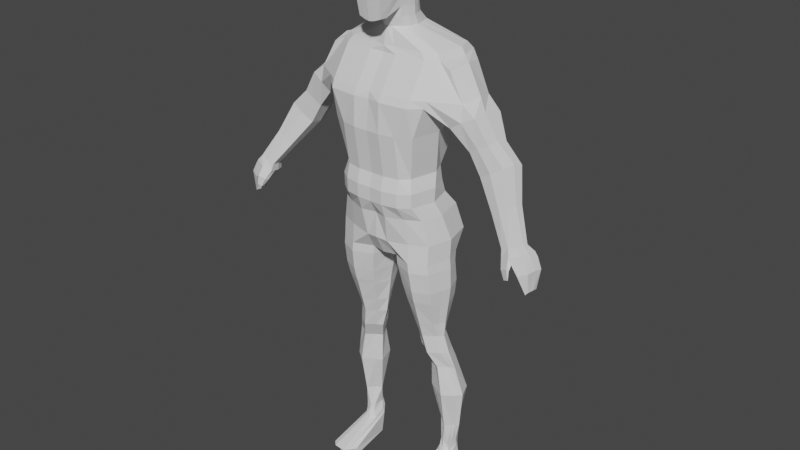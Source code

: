 # Source: Corpo.blend  (saved by Blender 2.80.75; exported with 4.5.12 LTS)
import bpy
from mathutils import Matrix  # noqa: F401  (used for matrix-valued properties, if any)

bpy.ops.wm.read_factory_settings(use_empty=True)
scene = bpy.context.scene
scene.name = 'Scene'

# ---- collections
col_collection = bpy.data.collections.new('Collection'); scene.collection.children.link(col_collection)

# ---- world
world_world = bpy.data.worlds.new('World'); scene.world = world_world
world_world.use_nodes = True; world_world.node_tree.nodes.clear()
_N = world_world.node_tree.nodes; _L = world_world.node_tree.links
n0 = _N.new('ShaderNodeOutputWorld'); n0.name = 'World Output'; n0.location = (300, 300)
n1 = _N.new('ShaderNodeBackground'); n1.name = 'Background'; n1.location = (10, 300)
n1.inputs[0].default_value = (0.05088, 0.05088, 0.05088, 1.0)
_L.new(n1.outputs[0], n0.inputs[0])
n0.is_active_output = True
world_world.color = (0.05088, 0.05088, 0.05088)
world_world.use_sun_shadow = False
world_world.sun_shadow_jitter_overblur = 0.0

# ---- meshes
me_cube_001 = bpy.data.meshes.new('Cube.001')
me_cube_001.from_pydata([(0.4735, -0.5074, -0.4791), (0.5195, -0.6795, 0.5337), (0.4692, 0.4955, -0.4756), (0.5332, 0.536, 0.4907), (0.5447, 0.6082, -0.001982), (0.5992, 0.0529, -0.613), (0.625, -0.00595, 0.6121), (0.542, -0.6201, -0.001982), (0.7275, -0.00595, -0.001982), (0.3936, 0.6136, 0.564), (0.5313, 0.5731, -0.2754), (0.5481, 0.2836, -0.5488), (0.5855, -0.2955, 0.6165), (0.5282, -0.6459, -0.3094), (0.4422, -0.6222, -0.6534), (0.3313, 0.5731, -0.5488), (0.5714, 0.5731, 0.2714), (0.5484, -0.2955, -0.5498), (0.6005, 0.2836, 0.5879), (0.5649, -0.585, 0.2714), (0.4037, -0.7571, 0.607), (0.4863, -0.00595, 0.7317), (0.5944, 0.1036, -0.7597), (0.4115, -0.9954, -0.001982), (0.6407, -0.3944, -0.001982), (0.6432, 0.3825, -0.001982), (0.6889, -0.00595, -0.3688), (0.7085, -0.00595, 0.3648), (0.4032, 0.7709, -0.001982), (0.3871, 0.7033, -0.3368), (0.6402, 0.3487, 0.3329), (0.613, 0.3487, -0.3368), (0.613, -0.3606, -0.3368), (0.3947, -0.9631, 0.3329), (0.4017, -1.104, -0.6025), (0.407, 0.4561, -0.7037), (0.4515, 0.3487, 0.7108), (0.4558, -0.3606, 0.7394), (0.4119, -0.3889, -0.7405), (0.6368, -0.3606, 0.3329), (0.4257, 0.7033, 0.3329), (0.3467, -0.7839, -1.147), (0.3426, -1.035, -1.138), (0.4072, -0.26, -0.9367), (0.5603, 0.1313, -0.9365), (0.4034, 0.5082, -0.9364), (0.1458, 0.5958, -0.5703), (0.1714, -0.7798, 0.6284), (0.1742, -1.067, -0.01948), (0.1678, 0.6363, 0.5854), (0.2006, -0.00595, 0.7877), (0.1489, 0.6908, -0.9363), (0.1712, 0.8303, -0.001982), (0.1655, 0.747, -0.3575), (0.1683, -1.007, 0.3536), (0.1707, -1.132, -0.6062), (0.1726, 0.5799, -0.7037), (0.1883, 0.3705, 0.7521), (0.1898, -0.3824, 0.7808), (0.1792, 0.747, 0.3536), (0.1513, -0.7839, -1.178), (0.1498, -1.05, -1.205), (0.1539, -0.4306, -0.9368), (1.108, 1.05, -9.725), (0.6446, 0.8294, -9.725), (0.4525, 0.2971, -9.725), (0.6446, -0.2352, -9.725), (1.108, -0.4557, -9.725), (1.572, -0.2352, -9.725), (1.764, 0.2971, -9.725), (1.572, 0.8294, -9.725), (1.108, 1.078, -9.566), (0.6313, 0.8492, -9.566), (0.4337, 0.2971, -9.566), (0.6313, -0.2848, -9.566), (1.108, -0.5135, -9.566), (1.585, -0.2848, -9.566), (1.783, 0.2971, -9.566), (1.585, 0.8492, -9.566), (1.108, 1.102, -9.17), (0.5688, 0.8575, -9.17), (0.3576, 0.2971, -9.17), (0.5688, -0.3723, -9.17), (1.108, -0.6168, -9.17), (1.618, -0.3723, -9.17), (1.83, 0.2971, -9.17), (1.618, 0.8575, -9.17), (1.069, 1.042, -8.506), (0.4598, 0.798, -8.506), (0.2486, 0.2971, -8.506), (0.4598, -0.4813, -8.506), (1.069, -0.7258, -8.506), (1.598, -0.4813, -8.506), (1.81, 0.2971, -8.506), (1.598, 0.798, -8.506), (0.9777, 1.294, -7.873), (0.4775, 1.122, -7.879), (0.2188, 0.2971, -8.218), (0.43, -0.4813, -8.218), (1.039, -0.7258, -8.218), (1.569, -0.4813, -8.218), (1.78, 0.2971, -8.218), (1.237, 1.25, -7.889), (1.118, 0.921, -10.4), (0.7338, 0.7005, -10.4), (0.5417, 0.2971, -10.4), (0.7338, -0.03704, -10.4), (1.118, -0.2575, -10.4), (1.483, -0.03704, -10.4), (1.675, 0.2971, -10.4), (1.483, 0.7005, -10.4), (1.128, 0.8318, -10.88), (0.8032, 0.6114, -10.88), (0.611, 0.2971, -10.88), (0.8032, 0.1017, -10.88), (1.128, -0.1188, -10.88), (1.443, 0.1017, -10.89), (1.635, 0.2971, -10.89), (1.443, 0.6114, -10.89), (1.247, 0.9904, -11.48), (0.9697, 0.7699, -11.48), (0.7775, 0.2971, -11.48), (0.9697, 0.1909, -11.48), (1.247, -0.02959, -11.48), (1.562, 0.1909, -11.49), (1.754, 0.3965, -11.49), (1.562, 0.7699, -11.49), (1.461, 1.139, -12.05), (1.184, 0.9186, -12.05), (0.9916, 0.5349, -12.05), (1.184, 0.4287, -12.05), (1.461, 0.2082, -12.05), (1.693, 0.4287, -12.06), (1.885, 0.5349, -12.06), (1.693, 0.9186, -12.06), (1.616, 1.357, -13.02), (1.207, 1.137, -13.02), (1.015, 0.5349, -13.02), (1.207, 0.4287, -13.02), (1.616, 0.2082, -13.02), (1.919, 0.4287, -13.03), (2.111, 0.6648, -13.03), (1.919, 1.137, -13.03), (1.606, 1.179, -14.31), (1.426, 0.9582, -14.31), (1.233, 0.7529, -14.31), (1.426, 0.6468, -14.31), (1.606, 0.4263, -14.31), (1.751, 0.6468, -14.32), (1.943, 0.7529, -14.32), (1.751, 0.9582, -14.32), (1.598, 1.081, -14.97), (1.445, 1.049, -14.96), (1.358, 0.9188, -14.95), (1.39, 0.5795, -14.96), (1.52, 0.493, -14.96), (1.673, 0.5242, -14.97), (1.76, 0.8406, -14.97), (1.729, 0.9941, -14.97), (1.504, 1.107, -15.2), (1.35, 1.023, -15.19), (1.301, 0.8556, -15.19), (1.385, 0.5161, -15.19), (1.552, 0.4666, -15.2), (1.706, 0.5502, -15.21), (1.755, 0.9038, -15.21), (1.672, 1.057, -15.2), (1.589, 1.092, -15.44), (1.382, 1.057, -15.42), (1.261, 0.8854, -15.41), (1.296, 0.4918, -15.41), (1.467, 0.3697, -15.43), (1.674, 0.4049, -15.44), (1.796, 0.5767, -15.45), (1.761, 0.9703, -15.45), (0.9773, 1.428, -7.594), (0.4974, 1.255, -7.592), (0.3616, -0.823, -7.664), (1.039, -0.6845, -7.607), (1.569, -0.4401, -7.607), (1.78, 0.3384, -7.607), (1.22, 1.382, -7.616), (0.9331, 1.374, -7.199), (0.4924, 1.199, -7.199), (0.43, -0.9947, -6.806), (0.9697, -0.7843, -6.806), (1.39, -0.5398, -6.806), (1.602, 0.1236, -6.806), (1.155, 1.326, -7.208), (0.9003, 0.9698, -6.377), (0.43, 0.7253, -6.377), (0.43, -1.138, -6.377), (0.9003, -1.044, -6.377), (1.232, -0.7991, -6.377), (1.443, -0.03327, -6.377), (1.232, 0.7253, -6.377), (0.9003, 0.8211, -5.947), (0.43, 0.5767, -5.947), (0.43, -1.159, -5.947), (0.9003, -1.064, -5.947), (1.232, -0.8199, -5.947), (1.443, -0.0002331, -5.947), (1.232, 0.5767, -5.947), (0.9003, 0.8459, -5.534), (0.43, 0.6015, -5.534), (0.43, -1.051, -5.534), (0.9003, -0.957, -5.534), (1.143, -0.7126, -5.534), (1.354, 0.1484, -5.534), (1.143, 0.6015, -5.534), (0.9003, 1.358, -4.221), (0.43, 1.113, -4.221), (0.43, -1.249, -4.221), (0.9003, -1.155, -4.221), (1.361, -0.9108, -4.221), (1.572, -0.04978, -4.221), (1.361, 1.113, -4.221), (1.307, 1.589, -3.329), (0.43, 1.345, -3.329), (0.43, -1.227, -3.329), (1.307, -1.133, -3.329), (1.638, -0.8336, -3.329), (1.849, 0.09887, -3.603), (1.638, 1.345, -3.329), (1.346, 1.632, -3.124), (0.43, 1.447, -3.124), (0.43, -1.124, -3.124), (1.346, -1.03, -3.124), (1.678, -0.7855, -3.124), (1.678, 1.493, -3.124), (1.326, 1.44, -2.181), (0.3968, 1.287, -2.192), (0.43, -0.5145, -2.181), (1.326, -0.4202, -2.181), (1.658, -0.1758, -2.181), (1.869, 0.6488, -2.181), (1.658, 1.302, -2.181), (1.194, 1.349, -2.0), (0.3312, 1.165, -1.99), (0.2979, -0.4242, -2.0), (1.194, -0.3556, -2.0), (1.526, -0.1112, -2.0), (1.737, 0.6852, -2.0), (1.526, 1.196, -2.0), (0.3952, 0.847, -1.506), (0.1406, 0.8916, -1.506), (0.1456, -0.3159, -1.507), (0.399, -0.1453, -1.507), (0.4935, -0.005469, -1.506), (0.552, 0.2943, -1.506), (0.4914, 0.5936, -1.506), (0.3787, 0.5842, -1.225), (0.1241, 0.753, -1.225), (0.1291, -0.3971, -1.226), (0.3825, -0.2266, -1.226), (0.477, -0.005469, -1.226), (0.5355, 0.1796, -1.226), (0.4749, 0.3806, -1.225), (0.6128, 0.1388, 0.6), (0.5017, -0.03884, -0.9366), (0.5807, -0.1152, -0.5899), (0.4997, 0.3308, -0.9364), (0.6854, 0.1883, -0.001982), (1.686, 1.16, -16.14), (1.496, 0.9731, -16.14), (1.304, 0.8273, -16.14), (1.496, 0.6319, -16.14), (1.686, 0.4114, -16.14), (2.003, 0.6319, -16.13), (2.018, 0.8273, -16.13), (1.872, 0.9731, -16.13), (1.277, -0.8639, -15.93), (1.134, -0.6561, -15.93), (1.448, -0.9859, -15.95), (1.814, -0.9507, -15.96), (1.977, -0.7789, -15.97), (1.306, -0.7569, -16.14), (1.113, -0.5616, -16.14), (1.496, -0.9774, -16.14), (1.812, -0.7569, -16.14), (2.004, -0.5616, -16.14), (0.43, 0.8575, -8.218), (1.039, 1.102, -8.218), (1.569, 0.8575, -8.218), (1.569, 1.204, -7.607), (0.3556, 1.084, -7.892), (0.3814, 1.214, -7.602), (0.43, 1.039, -6.806), (0.9697, 1.284, -6.806), (1.39, 1.039, -6.806), (0.3619, 1.159, -7.205), (2.661, 0.3192, -3.09), (2.474, -0.2322, -3.188), (2.474, 0.9209, -3.188), (2.158, 0.4182, -2.264), (2.018, -0.2006, -2.362), (2.018, 1.022, -2.362), (2.153, 0.2684, -3.958), (2.152, -0.3347, -3.891), (2.23, 0.6701, -3.97), (2.705, 0.2522, -4.538), (2.492, -0.3273, -3.669), (2.601, 0.8484, -3.78), (2.879, 0.2294, -3.432), (2.863, -0.2366, -3.478), (2.94, 0.8272, -3.557), (2.704, -0.1747, -4.484), (2.767, 0.4628, -4.548), (2.979, -0.2153, -4.303), (3.068, 0.6101, -4.394), (3.294, 0.2292, -4.112), (3.281, -0.1618, -4.149), (3.343, 0.5791, -4.213), (3.074, 0.1809, -5.155), (3.073, -0.1793, -5.087), (3.152, 0.4008, -5.168), (3.419, -0.2432, -4.859), (3.531, 0.6287, -4.974), (3.85, 0.237, -4.65), (3.801, -0.1851, -4.66), (3.882, 0.564, -4.751), (3.684, -0.1898, -5.918), (3.683, -0.4575, -5.87), (3.74, -0.003165, -5.927), (3.933, -0.498, -5.705), (4.013, 0.1164, -5.788), (4.243, -0.1634, -5.554), (4.208, -0.4514, -5.562), (4.266, 0.07761, -5.627), (4.24, -0.5232, -6.627), (4.239, -0.7594, -6.599), (4.29, -0.3586, -6.632), (4.464, -0.7844, -6.504), (4.537, -0.2668, -6.551), (4.745, -0.5012, -6.417), (4.713, -0.737, -6.421), (4.766, -0.3375, -6.459), (0.5737, 0.1682, -0.5809), (0.6106, -0.1116, 0.6137), (0.6744, 0.1714, 0.3489), (0.651, 0.1714, -0.3528), (0.5007, 0.2798, -0.7317), (0.4689, 0.1714, 0.7212), (0.1944, 0.1823, 0.7699), (0.6958, -0.1476, -0.001982), (0.6612, -0.1353, -0.3572), (0.4751, -0.1353, 0.7345), (0.5278, -0.07606, -0.7527), (0.6823, -0.1353, 0.3532), (0.1966, -0.1433, 0.7852), (4.283, -0.5218, -6.862), (4.282, -0.8152, -6.827), (4.345, -0.3173, -6.869), (4.561, -0.9046, -6.709), (4.652, -0.1473, -6.769), (4.91, -0.4944, -6.602), (4.87, -0.7873, -6.607), (4.936, -0.2119, -6.654), (4.531, -1.013, -7.33), (4.658, -1.054, -7.277), (4.865, -0.9046, -7.149), (5.023, -0.2077, -7.158), (5.158, -0.4944, -7.042), (5.124, -0.7873, -7.047), (5.18, -0.2476, -7.094), (5.057, -0.7637, -7.696), (5.041, -0.3244, -7.733), (5.146, -0.5067, -7.629), (5.112, -0.6902, -7.632), (5.133, -0.3521, -7.661), (4.943, -0.3349, -7.218), (4.888, -0.5224, -7.26), (4.617, -1.047, -6.979), (4.4, -0.9775, -7.07), (5.017, -0.4314, -7.721), (4.995, -0.5416, -7.701), (4.666, -0.9046, -6.872), (4.653, -0.9814, -7.043), (5.022, -0.1975, -6.791), (4.996, -0.4944, -6.739), (4.956, -0.7873, -6.744), (1.668, 0.03092, -9.725), (4.738, -0.1054, -6.906), (4.597, -0.3131, -7.018), (4.518, -0.5101, -7.019), (1.684, 0.006145, -9.566), (1.724, -0.03763, -9.17), (1.704, -0.09214, -8.506), (1.674, -0.09214, -8.218), (1.579, 0.13, -10.4), (1.539, 0.1994, -10.89), (1.658, 0.2937, -11.49), (1.789, 0.4818, -12.06), (2.015, 0.5468, -13.03), (1.847, 0.6998, -14.32), (1.716, 0.6824, -14.97), (1.73, 0.727, -15.21), (1.735, 0.4908, -15.45), (1.674, -0.05085, -7.607), (1.496, -0.2081, -6.806), (1.337, -0.4162, -6.377), (1.337, -0.4101, -5.947), (1.248, -0.2821, -5.534), (1.466, -0.4803, -4.221), (1.744, -0.29, -3.466), (2.01, 0.7296, -16.13), (1.895, -0.8648, -15.97), (1.908, -0.6592, -16.14), (2.153, -0.03315, -3.924), (2.705, 0.03874, -4.511), (3.074, 0.0008282, -5.121), (3.684, -0.3236, -5.894), (4.239, -0.6413, -6.613), (4.282, -0.6685, -6.845), (4.667, -1.021, -7.289), (4.382, -0.8699, -7.119), (4.528, -0.9533, -7.336), (4.549, -0.661, -7.011), (4.872, -0.6421, -7.222), (5.014, -0.6324, -7.694), (-0.4735, -0.5074, -0.4791), (-0.5195, -0.6795, 0.5337), (-0.4692, 0.4955, -0.4756), (-0.5332, 0.536, 0.4907), (0.0, 0.6082, -0.582), (0.0, 0.6487, 0.5971), (-0.5447, 0.6082, -0.001982), (-0.5992, 0.0529, -0.613), (-0.625, -0.00595, 0.6121), (-0.542, -0.6201, -0.001982), (0.0, 0.7494, -0.9364), (0.0, -0.7922, 0.6402), (0.0, -0.00595, 0.8183), (0.0, -1.107, -0.02903), (-0.7275, -0.00595, -0.001982), (0.0, 0.8626, -0.001982), (-0.3936, 0.6136, 0.564), (-0.5313, 0.5731, -0.2754), (-0.5481, 0.2836, -0.5488), (-0.5855, -0.2955, 0.6165), (-0.5282, -0.6459, -0.3094), (-0.4422, -0.6222, -0.6534), (-0.3313, 0.5731, -0.5488), (-0.5714, 0.5731, 0.2714), (-0.5484, -0.2955, -0.5498), (-0.6005, 0.2836, 0.5879), (-0.5649, -0.585, 0.2714), (-0.4037, -0.7571, 0.607), (0.0, -0.3944, 0.8034), (0.0, 0.3825, 0.7747), (-0.4863, -0.00595, 0.7317), (0.0, 0.6475, -0.7037), (-0.5944, 0.1036, -0.7597), (-0.4115, -0.9954, -0.001982), (0.0, -1.147, -0.6082), (0.0, -1.031, 0.3648), (-0.6407, -0.3944, -0.001982), (-0.6432, 0.3825, -0.001982), (-0.6889, -0.00595, -0.3688), (-0.7085, -0.00595, 0.3648), (-0.4032, 0.7709, -0.001982), (0.0, 0.7709, -0.3688), (0.0, 0.7709, 0.3648), (-0.3871, 0.7033, -0.3368), (-0.6402, 0.3487, 0.3329), (-0.613, 0.3487, -0.3368), (-0.613, -0.3606, -0.3368), (-0.3947, -0.9631, 0.3329), (-0.4017, -1.104, -0.6025), (-0.407, 0.4561, -0.7037), (-0.4515, 0.3487, 0.7108), (-0.4558, -0.3606, 0.7394), (-0.4119, -0.3889, -0.7405), (-0.6368, -0.3606, 0.3329), (-0.4257, 0.7033, 0.3329), (0.0, -0.784, -1.194), (0.0, -0.5027, -1.009), (0.0, -1.059, -1.229), (-0.3467, -0.7839, -1.147), (-0.3426, -1.035, -1.138), (-0.4072, -0.26, -0.9367), (-0.5603, 0.1313, -0.9365), (-0.4034, 0.5082, -0.9364), (-0.1458, 0.5958, -0.5703), (-0.1714, -0.7798, 0.6284), (-0.1742, -1.067, -0.01948), (-0.1678, 0.6363, 0.5854), (-0.2006, -0.00595, 0.7877), (-0.1489, 0.6908, -0.9363), (-0.1712, 0.8303, -0.001982), (-0.1655, 0.747, -0.3575), (-0.1683, -1.007, 0.3536), (-0.1707, -1.132, -0.6062), (-0.1726, 0.5799, -0.7037), (-0.1883, 0.3705, 0.7521), (-0.1898, -0.3824, 0.7808), (-0.1792, 0.747, 0.3536), (-0.1513, -0.7839, -1.178), (-0.1498, -1.05, -1.205), (-0.1539, -0.4306, -0.9368), (-1.108, 1.05, -9.725), (-0.6446, 0.8294, -9.725), (-0.4525, 0.2971, -9.725), (-0.6446, -0.2352, -9.725), (-1.108, -0.4557, -9.725), (-1.572, -0.2352, -9.725), (-1.764, 0.2971, -9.725), (-1.572, 0.8294, -9.725), (-1.108, 1.078, -9.566), (-0.6313, 0.8492, -9.566), (-0.4337, 0.2971, -9.566), (-0.6313, -0.2848, -9.566), (-1.108, -0.5135, -9.566), (-1.585, -0.2848, -9.566), (-1.783, 0.2971, -9.566), (-1.585, 0.8492, -9.566), (-1.108, 1.102, -9.17), (-0.5688, 0.8575, -9.17), (-0.3576, 0.2971, -9.17), (-0.5688, -0.3723, -9.17), (-1.108, -0.6168, -9.17), (-1.618, -0.3723, -9.17), (-1.83, 0.2971, -9.17), (-1.618, 0.8575, -9.17), (-1.069, 1.042, -8.506), (-0.4598, 0.798, -8.506), (-0.2486, 0.2971, -8.506), (-0.4598, -0.4813, -8.506), (-1.069, -0.7258, -8.506), (-1.598, -0.4813, -8.506), (-1.81, 0.2971, -8.506), (-1.598, 0.798, -8.506), (-0.9777, 1.294, -7.873), (-0.4775, 1.122, -7.879), (-0.2188, 0.2971, -8.218), (-0.43, -0.4813, -8.218), (-1.039, -0.7258, -8.218), (-1.569, -0.4813, -8.218), (-1.78, 0.2971, -8.218), (-1.237, 1.25, -7.889), (-1.118, 0.921, -10.4), (-0.7338, 0.7005, -10.4), (-0.5417, 0.2971, -10.4), (-0.7338, -0.03704, -10.4), (-1.118, -0.2575, -10.4), (-1.483, -0.03704, -10.4), (-1.675, 0.2971, -10.4), (-1.483, 0.7005, -10.4), (-1.128, 0.8318, -10.88), (-0.8032, 0.6114, -10.88), (-0.611, 0.2971, -10.88), (-0.8032, 0.1017, -10.88), (-1.128, -0.1188, -10.88), (-1.443, 0.1017, -10.89), (-1.635, 0.2971, -10.89), (-1.443, 0.6114, -10.89), (-1.247, 0.9904, -11.48), (-0.9697, 0.7699, -11.48), (-0.7775, 0.2971, -11.48), (-0.9697, 0.1909, -11.48), (-1.247, -0.02959, -11.48), (-1.562, 0.1909, -11.49), (-1.754, 0.3965, -11.49), (-1.562, 0.7699, -11.49), (-1.461, 1.139, -12.05), (-1.184, 0.9186, -12.05), (-0.9916, 0.5349, -12.05), (-1.184, 0.4287, -12.05), (-1.461, 0.2082, -12.05), (-1.693, 0.4287, -12.06), (-1.885, 0.5349, -12.06), (-1.693, 0.9186, -12.06), (-1.616, 1.357, -13.02), (-1.207, 1.137, -13.02), (-1.015, 0.5349, -13.02), (-1.207, 0.4287, -13.02), (-1.616, 0.2082, -13.02), (-1.919, 0.4287, -13.03), (-2.111, 0.6648, -13.03), (-1.919, 1.137, -13.03), (-1.606, 1.179, -14.31), (-1.426, 0.9582, -14.31), (-1.233, 0.7529, -14.31), (-1.426, 0.6468, -14.31), (-1.606, 0.4263, -14.31), (-1.751, 0.6468, -14.32), (-1.943, 0.7529, -14.32), (-1.751, 0.9582, -14.32), (-1.598, 1.081, -14.97), (-1.445, 1.049, -14.96), (-1.358, 0.9188, -14.95), (-1.39, 0.5795, -14.96), (-1.52, 0.493, -14.96), (-1.673, 0.5242, -14.97), (-1.76, 0.8406, -14.97), (-1.729, 0.9941, -14.97), (-1.504, 1.107, -15.2), (-1.35, 1.023, -15.19), (-1.301, 0.8556, -15.19), (-1.385, 0.5161, -15.19), (-1.552, 0.4666, -15.2), (-1.706, 0.5502, -15.21), (-1.755, 0.9038, -15.21), (-1.672, 1.057, -15.2), (-1.589, 1.092, -15.44), (-1.382, 1.057, -15.42), (-1.261, 0.8854, -15.41), (-1.296, 0.4918, -15.41), (-1.467, 0.3697, -15.43), (-1.674, 0.4049, -15.44), (-1.796, 0.5767, -15.45), (-1.761, 0.9703, -15.45), (0.0, 0.7893, -8.236), (0.0, 0.2289, -8.333), (0.0, -0.5495, -8.236), (-0.9773, 1.428, -7.594), (-0.4974, 1.255, -7.592), (-0.3616, -0.823, -7.664), (-1.039, -0.6845, -7.607), (-1.569, -0.4401, -7.607), (-1.78, 0.3384, -7.607), (-1.22, 1.382, -7.616), (0.0, 1.136, -7.625), (0.0, -0.8723, -7.625), (-0.9331, 1.374, -7.199), (-0.4924, 1.199, -7.199), (-0.43, -0.9947, -6.806), (-0.9697, -0.7843, -6.806), (-1.39, -0.5398, -6.806), (-1.602, 0.1236, -6.806), (-1.155, 1.326, -7.208), (0.0, 0.971, -6.824), (0.0, -0.8655, -6.824), (-0.9003, 0.9698, -6.377), (-0.43, 0.7253, -6.377), (-0.43, -1.138, -6.377), (-0.9003, -1.044, -6.377), (-1.232, -0.7991, -6.377), (-1.443, -0.03327, -6.377), (-1.232, 0.7253, -6.377), (0.0, 0.6571, -6.394), (0.0, -1.105, -6.394), (-0.9003, 0.8211, -5.947), (-0.43, 0.5767, -5.947), (-0.43, -1.159, -5.947), (-0.9003, -1.064, -5.947), (-1.232, -0.8199, -5.947), (-1.443, -0.0002331, -5.947), (-1.232, 0.5767, -5.947), (0.0, 0.5085, -5.965), (0.0, -1.126, -5.965), (-0.9003, 0.8459, -5.534), (-0.43, 0.6015, -5.534), (-0.43, -1.051, -5.534), (-0.9003, -0.957, -5.534), (-1.143, -0.7126, -5.534), (-1.354, 0.1484, -5.534), (-1.143, 0.6015, -5.534), (0.0, 0.5333, -5.552), (0.0, -1.019, -5.552), (-0.9003, 1.358, -4.221), (-0.43, 1.113, -4.221), (-0.43, -1.249, -4.221), (-0.9003, -1.155, -4.221), (-1.361, -0.9108, -4.221), (-1.572, -0.04978, -4.221), (-1.361, 1.113, -4.221), (0.0, 1.045, -4.239), (0.0, -1.217, -4.239), (-1.307, 1.589, -3.329), (-0.43, 1.345, -3.329), (-0.43, -1.227, -3.329), (-1.307, -1.133, -3.329), (-1.638, -0.8336, -3.329), (-1.849, 0.09887, -3.603), (-1.638, 1.345, -3.329), (0.0, 1.277, -3.347), (0.0, -1.14, -3.347), (-1.346, 1.632, -3.124), (-0.43, 1.447, -3.124), (-0.43, -1.124, -3.124), (-1.346, -1.03, -3.124), (-1.678, -0.7855, -3.124), (-1.678, 1.493, -3.124), (0.0, 1.352, -3.145), (0.0, -1.092, -3.142), (-1.326, 1.44, -2.181), (-0.3968, 1.287, -2.192), (-0.43, -0.5145, -2.181), (-1.326, -0.4202, -2.181), (-1.658, -0.1758, -2.181), (-1.869, 0.6488, -2.181), (-1.658, 1.302, -2.181), (0.0, 1.199, -2.196), (0.0, -0.4818, -2.199), (-1.194, 1.349, -2.0), (-0.3312, 1.165, -1.99), (-0.2979, -0.4242, -2.0), (-1.194, -0.3556, -2.0), (-1.526, -0.1112, -2.0), (-1.737, 0.6852, -2.0), (-1.526, 1.196, -2.0), (0.0, 1.128, -2.017), (0.0, -0.4818, -2.017), (-0.3952, 0.847, -1.506), (-0.1406, 0.8916, -1.506), (-0.1456, -0.3159, -1.507), (-0.399, -0.1453, -1.507), (-0.4935, -0.005469, -1.506), (-0.552, 0.2943, -1.506), (-0.4914, 0.5936, -1.506), (0.0, 0.9501, -1.506), (0.0, -0.3765, -1.507), (-0.3787, 0.5842, -1.225), (-0.1241, 0.753, -1.225), (-0.1291, -0.3971, -1.226), (-0.3825, -0.2266, -1.226), (-0.477, -0.005469, -1.226), (-0.5355, 0.1796, -1.226), (-0.4749, 0.3806, -1.225), (0.0, 0.8115, -1.225), (0.0, -0.4831, -1.226), (-0.6128, 0.1388, 0.6), (0.0, 0.1883, 0.7965), (-0.5017, -0.03884, -0.9366), (-0.5807, -0.1152, -0.5899), (-0.4997, 0.3308, -0.9364), (-0.6854, 0.1883, -0.001982), (-1.686, 1.16, -16.14), (-1.496, 0.9731, -16.14), (-1.304, 0.8273, -16.14), (-1.496, 0.6319, -16.14), (-1.686, 0.4114, -16.14), (-2.003, 0.6319, -16.13), (-2.018, 0.8273, -16.13), (-1.872, 0.9731, -16.13), (-1.277, -0.8639, -15.93), (-1.134, -0.6561, -15.93), (-1.448, -0.9859, -15.95), (-1.814, -0.9507, -15.96), (-1.977, -0.7789, -15.97), (-1.306, -0.7569, -16.14), (-1.113, -0.5616, -16.14), (-1.496, -0.9774, -16.14), (-1.812, -0.7569, -16.14), (-2.004, -0.5616, -16.14), (-0.43, 0.8575, -8.218), (-1.039, 1.102, -8.218), (-1.569, 0.8575, -8.218), (-1.569, 1.204, -7.607), (-0.3556, 1.084, -7.892), (-0.3814, 1.214, -7.602), (-0.43, 1.039, -6.806), (-0.9697, 1.284, -6.806), (-1.39, 1.039, -6.806), (-0.3619, 1.159, -7.205), (-2.661, 0.3192, -3.09), (-2.474, -0.2322, -3.188), (-2.474, 0.9209, -3.188), (-2.158, 0.4182, -2.264), (-2.018, -0.2006, -2.362), (-2.018, 1.022, -2.362), (-2.153, 0.2684, -3.958), (-2.152, -0.3347, -3.891), (-2.23, 0.6701, -3.97), (-2.705, 0.2522, -4.538), (-2.492, -0.3273, -3.669), (-2.601, 0.8484, -3.78), (-2.879, 0.2294, -3.432), (-2.863, -0.2366, -3.478), (-2.94, 0.8272, -3.557), (-2.704, -0.1747, -4.484), (-2.767, 0.4628, -4.548), (-2.979, -0.2153, -4.303), (-3.068, 0.6101, -4.394), (-3.294, 0.2292, -4.112), (-3.281, -0.1618, -4.149), (-3.343, 0.5791, -4.213), (-3.074, 0.1809, -5.155), (-3.073, -0.1793, -5.087), (-3.152, 0.4008, -5.168), (-3.419, -0.2432, -4.859), (-3.531, 0.6287, -4.974), (-3.85, 0.237, -4.65), (-3.801, -0.1851, -4.66), (-3.882, 0.564, -4.751), (-3.684, -0.1898, -5.918), (-3.683, -0.4575, -5.87), (-3.74, -0.003165, -5.927), (-3.933, -0.498, -5.705), (-4.013, 0.1164, -5.788), (-4.243, -0.1634, -5.554), (-4.208, -0.4514, -5.562), (-4.266, 0.07761, -5.627), (-4.24, -0.5232, -6.627), (-4.239, -0.7594, -6.599), (-4.29, -0.3586, -6.632), (-4.464, -0.7844, -6.504), (-4.537, -0.2668, -6.551), (-4.745, -0.5012, -6.417), (-4.713, -0.737, -6.421), (-4.766, -0.3375, -6.459), (-0.5737, 0.1682, -0.5809), (-0.6106, -0.1116, 0.6137), (-0.6744, 0.1714, 0.3489), (-0.651, 0.1714, -0.3528), (-0.5007, 0.2798, -0.7317), (-0.4689, 0.1714, 0.7212), (-0.1944, 0.1823, 0.7699), (0.0, -0.1476, 0.8128), (-0.6958, -0.1476, -0.001982), (-0.6612, -0.1353, -0.3572), (-0.4751, -0.1353, 0.7345), (-0.5278, -0.07606, -0.7527), (-0.6823, -0.1353, 0.3532), (-0.1966, -0.1433, 0.7852), (-4.283, -0.5218, -6.862), (-4.282, -0.8152, -6.827), (-4.345, -0.3173, -6.869), (-4.561, -0.9046, -6.709), (-4.652, -0.1473, -6.769), (-4.91, -0.4944, -6.602), (-4.87, -0.7873, -6.607), (-4.936, -0.2119, -6.654), (-4.531, -1.013, -7.33), (-4.658, -1.054, -7.277), (-4.865, -0.9046, -7.149), (-5.023, -0.2077, -7.158), (-5.158, -0.4944, -7.042), (-5.124, -0.7873, -7.047), (-5.18, -0.2476, -7.094), (-5.057, -0.7637, -7.696), (-5.041, -0.3244, -7.733), (-5.146, -0.5067, -7.629), (-5.112, -0.6902, -7.632), (-5.133, -0.3521, -7.661), (-4.943, -0.3349, -7.218), (-4.888, -0.5224, -7.26), (-4.617, -1.047, -6.979), (-4.4, -0.9775, -7.07), (-5.017, -0.4314, -7.721), (-4.995, -0.5416, -7.701), (-4.666, -0.9046, -6.872), (-4.653, -0.9814, -7.043), (-5.022, -0.1975, -6.791), (-4.996, -0.4944, -6.739), (-4.956, -0.7873, -6.744), (-1.668, 0.03092, -9.725), (-4.738, -0.1054, -6.906), (-4.597, -0.3131, -7.018), (-4.518, -0.5101, -7.019), (-1.684, 0.006145, -9.566), (-1.724, -0.03763, -9.17), (-1.704, -0.09214, -8.506), (-1.674, -0.09214, -8.218), (-1.579, 0.13, -10.4), (-1.539, 0.1994, -10.89), (-1.658, 0.2937, -11.49), (-1.789, 0.4818, -12.06), (-2.015, 0.5468, -13.03), (-1.847, 0.6998, -14.32), (-1.716, 0.6824, -14.97), (-1.73, 0.727, -15.21), (-1.735, 0.4908, -15.45), (-1.674, -0.05085, -7.607), (-1.496, -0.2081, -6.806), (-1.337, -0.4162, -6.377), (-1.337, -0.4101, -5.947), (-1.248, -0.2821, -5.534), (-1.466, -0.4803, -4.221), (-1.744, -0.29, -3.466), (-2.01, 0.7296, -16.13), (-1.895, -0.8648, -15.97), (-1.908, -0.6592, -16.14), (-2.153, -0.03315, -3.924), (-2.705, 0.03874, -4.511), (-3.074, 0.0008282, -5.121), (-3.684, -0.3236, -5.894), (-4.239, -0.6413, -6.613), (-4.282, -0.6685, -6.845), (-4.667, -1.021, -7.289), (-4.382, -0.8699, -7.119), (-4.528, -0.9533, -7.336), (-4.549, -0.661, -7.011), (-4.872, -0.6421, -7.222), (-5.014, -0.6324, -7.694)], [], [(40, 9, 3, 16), (39, 12, 1, 19), (38, 17, 0, 14), (58, 448, 431, 47), (343, 723, 432, 50), (55, 454, 477, 61), (341, 337, 5, 22), (55, 48, 433, 454), (54, 47, 431, 455), (32, 24, 7, 13), (340, 262, 8, 26), (339, 258, 6, 27), (29, 28, 4, 10), (15, 29, 10, 2), (46, 53, 29, 15), (53, 52, 28, 29), (262, 339, 27, 8), (4, 16, 30, 25), (16, 3, 18, 30), (337, 340, 26, 5), (2, 10, 31, 11), (10, 4, 25, 31), (17, 32, 13, 0), (260, 345, 32, 17), (345, 344, 24, 32), (48, 54, 455, 433), (7, 19, 33, 23), (19, 1, 20, 33), (14, 34, 42, 41), (0, 13, 34, 14), (13, 7, 23, 34), (46, 15, 35, 56), (15, 2, 11, 35), (56, 35, 45, 51), (258, 342, 21, 6), (3, 9, 36, 18), (49, 425, 449, 57), (12, 37, 20, 1), (338, 346, 37, 12), (349, 809, 448, 58), (341, 22, 44, 261), (347, 260, 17, 38), (24, 39, 19, 7), (344, 348, 39, 24), (348, 338, 12, 39), (28, 40, 16, 4), (52, 59, 40, 28), (59, 49, 9, 40), (60, 61, 477, 475), (62, 43, 41, 60), (38, 14, 41, 43), (347, 38, 43, 259), (476, 62, 60, 475), (41, 42, 61, 60), (462, 425, 49, 59), (435, 462, 59, 52), (346, 349, 58, 37), (9, 49, 57, 36), (451, 56, 51, 430), (424, 46, 56, 451), (23, 33, 54, 48), (461, 435, 52, 53), (424, 461, 53, 46), (33, 20, 47, 54), (34, 23, 48, 55), (34, 55, 61, 42), (342, 343, 50, 21), (37, 58, 47, 20), (63, 71, 78, 70), (381, 385, 76, 68), (67, 75, 74, 66), (65, 73, 72, 64), (70, 78, 77, 69), (68, 76, 75, 67), (66, 74, 73, 65), (64, 72, 71, 63), (78, 86, 85, 77), (76, 84, 83, 75), (74, 82, 81, 73), (72, 80, 79, 71), (71, 79, 86, 78), (385, 386, 84, 76), (75, 83, 82, 74), (73, 81, 80, 72), (386, 387, 92, 84), (83, 91, 90, 82), (81, 89, 88, 80), (86, 94, 93, 85), (84, 92, 91, 83), (82, 90, 89, 81), (80, 88, 87, 79), (79, 87, 94, 86), (88, 281, 282, 87), (87, 282, 283, 94), (387, 388, 100, 92), (91, 99, 98, 90), (89, 97, 281, 88), (94, 283, 101, 93), (92, 100, 99, 91), (90, 98, 97, 89), (70, 110, 103, 63), (381, 389, 109, 69), (66, 106, 107, 67), (64, 104, 105, 65), (69, 109, 110, 70), (67, 107, 108, 68), (65, 105, 106, 66), (63, 103, 104, 64), (104, 112, 113, 105), (109, 117, 118, 110), (107, 115, 116, 108), (105, 113, 114, 106), (103, 111, 112, 104), (110, 118, 111, 103), (389, 390, 117, 109), (106, 114, 115, 107), (118, 126, 119, 111), (390, 391, 125, 117), (114, 122, 123, 115), (112, 120, 121, 113), (117, 125, 126, 118), (115, 123, 124, 116), (113, 121, 122, 114), (111, 119, 120, 112), (121, 129, 130, 122), (119, 127, 128, 120), (126, 134, 127, 119), (391, 392, 133, 125), (122, 130, 131, 123), (120, 128, 129, 121), (125, 133, 134, 126), (123, 131, 132, 124), (133, 141, 142, 134), (131, 139, 140, 132), (129, 137, 138, 130), (127, 135, 136, 128), (134, 142, 135, 127), (392, 393, 141, 133), (130, 138, 139, 131), (128, 136, 137, 129), (138, 146, 147, 139), (136, 144, 145, 137), (141, 149, 150, 142), (139, 147, 148, 140), (137, 145, 146, 138), (135, 143, 144, 136), (142, 150, 143, 135), (393, 394, 149, 141), (150, 158, 151, 143), (394, 395, 157, 149), (146, 154, 155, 147), (144, 152, 153, 145), (149, 157, 158, 150), (147, 155, 156, 148), (145, 153, 154, 146), (143, 151, 152, 144), (155, 163, 164, 156), (153, 161, 162, 154), (151, 159, 160, 152), (158, 166, 159, 151), (395, 396, 165, 157), (154, 162, 163, 155), (152, 160, 161, 153), (157, 165, 166, 158), (165, 173, 174, 166), (163, 171, 172, 164), (161, 169, 170, 162), (159, 167, 168, 160), (166, 174, 167, 159), (396, 397, 173, 165), (162, 170, 171, 163), (160, 168, 169, 161), (98, 614, 613, 97), (97, 613, 612, 281), (283, 284, 180, 101), (100, 179, 178, 99), (96, 176, 175, 95), (95, 175, 181, 102), (388, 398, 179, 100), (99, 178, 177, 98), (285, 286, 176, 96), (98, 177, 623, 614), (177, 184, 632, 623), (284, 289, 187, 180), (179, 186, 185, 178), (176, 183, 182, 175), (286, 290, 183, 176), (175, 182, 188, 181), (398, 399, 186, 179), (178, 185, 184, 177), (287, 190, 189, 288), (631, 640, 190, 287), (288, 189, 195, 289), (399, 400, 193, 186), (185, 192, 191, 184), (184, 191, 641, 632), (289, 195, 194, 187), (186, 193, 192, 185), (189, 196, 202, 195), (400, 401, 200, 193), (192, 199, 198, 191), (191, 198, 650, 641), (195, 202, 201, 194), (193, 200, 199, 192), (190, 197, 196, 189), (640, 649, 197, 190), (198, 205, 659, 650), (202, 209, 208, 201), (200, 207, 206, 199), (197, 204, 203, 196), (649, 658, 204, 197), (196, 203, 209, 202), (401, 402, 207, 200), (199, 206, 205, 198), (209, 216, 215, 208), (207, 214, 213, 206), (204, 211, 210, 203), (658, 667, 211, 204), (203, 210, 216, 209), (402, 403, 214, 207), (206, 213, 212, 205), (205, 212, 668, 659), (667, 676, 218, 211), (210, 217, 223, 216), (403, 404, 221, 214), (213, 220, 219, 212), (212, 219, 677, 668), (216, 223, 222, 215), (214, 221, 220, 213), (211, 218, 217, 210), (229, 293, 305, 302), (220, 227, 226, 219), (219, 226, 685, 677), (228, 221, 298, 301), (221, 228, 227, 220), (218, 225, 224, 217), (676, 684, 225, 218), (217, 224, 229, 223), (226, 232, 694, 685), (404, 222, 297, 408), (228, 234, 233, 227), (225, 231, 230, 224), (684, 693, 231, 225), (224, 230, 236, 229), (235, 234, 295, 294), (227, 233, 232, 226), (234, 241, 240, 233), (231, 238, 237, 230), (693, 702, 238, 231), (230, 237, 243, 236), (235, 242, 241, 234), (233, 240, 239, 232), (232, 239, 703, 694), (236, 243, 242, 235), (702, 711, 245, 238), (237, 244, 250, 243), (242, 249, 248, 241), (240, 247, 246, 239), (239, 246, 712, 703), (243, 250, 249, 242), (241, 248, 247, 240), (238, 245, 244, 237), (247, 254, 253, 246), (246, 253, 721, 712), (250, 257, 256, 249), (248, 255, 254, 247), (245, 252, 251, 244), (711, 720, 252, 245), (244, 251, 257, 250), (249, 256, 255, 248), (253, 62, 476, 721), (257, 261, 44, 256), (255, 259, 43, 254), (252, 51, 45, 251), (720, 430, 51, 252), (251, 45, 261, 257), (256, 44, 259, 255), (254, 43, 62, 253), (267, 278, 276, 266), (170, 271, 273, 171), (168, 264, 265, 169), (173, 269, 270, 174), (266, 276, 277, 265), (265, 277, 272, 169), (167, 263, 264, 168), (174, 270, 263, 167), (264, 263, 270, 269, 405, 268, 267, 266, 265), (406, 407, 280, 275), (271, 276, 278, 273), (273, 278, 279, 274), (272, 277, 276, 271), (171, 273, 274, 172), (268, 279, 278, 267), (397, 406, 275, 173), (173, 275, 280, 269), (169, 272, 271, 170), (405, 407, 279, 268), (95, 282, 281, 96), (102, 283, 282, 95), (96, 281, 612, 285), (181, 284, 283, 102), (285, 612, 622, 286), (183, 287, 288, 182), (182, 288, 289, 188), (290, 631, 287, 183), (188, 289, 284, 181), (286, 622, 631, 290), (293, 296, 294, 291), (291, 294, 295, 292), (236, 235, 294, 296), (234, 228, 292, 295), (229, 236, 296, 293), (293, 291, 303, 305), (297, 299, 307, 300), (303, 304, 311, 310), (408, 297, 300, 409), (302, 305, 312, 309), (291, 292, 304, 303), (292, 228, 301, 304), (223, 229, 302, 299), (222, 223, 299, 297), (304, 301, 308, 311), (305, 303, 310, 312), (299, 302, 309, 307), (301, 298, 306, 308), (409, 300, 313, 410), (311, 308, 316, 319), (310, 311, 319, 318), (300, 307, 315, 313), (308, 306, 314, 316), (309, 312, 320, 317), (312, 310, 318, 320), (307, 309, 317, 315), (320, 318, 326, 328), (410, 313, 321, 411), (316, 314, 322, 324), (319, 316, 324, 327), (318, 319, 327, 326), (313, 315, 323, 321), (315, 317, 325, 323), (317, 320, 328, 325), (323, 325, 333, 331), (325, 328, 336, 333), (328, 326, 334, 336), (411, 321, 329, 412), (324, 322, 330, 332), (327, 324, 332, 335), (326, 327, 335, 334), (321, 323, 331, 329), (36, 57, 343, 342), (35, 341, 261, 45), (18, 36, 342, 258), (11, 31, 340, 337), (25, 30, 339, 262), (30, 18, 258, 339), (31, 25, 262, 340), (35, 11, 337, 341), (57, 449, 723, 343), (21, 50, 349, 346), (22, 347, 259, 44), (27, 6, 338, 348), (8, 27, 348, 344), (22, 5, 260, 347), (50, 432, 809, 349), (6, 21, 346, 338), (26, 8, 344, 345), (5, 26, 345, 260), (329, 331, 352, 350), (331, 333, 354, 352), (333, 336, 357, 354), (336, 334, 355, 357), (412, 329, 350, 413), (332, 330, 351, 353), (335, 332, 353, 356), (334, 335, 356, 355), (372, 373, 358, 359), (378, 379, 362, 364), (380, 376, 360, 363), (379, 380, 363, 362), (382, 378, 364, 361), (363, 360, 365, 368), (362, 363, 368, 367), (361, 364, 369, 366), (364, 362, 367, 369), (383, 382, 361, 370), (384, 383, 370, 371), (353, 351, 373, 372), (374, 370, 361, 366), (371, 370, 374, 375), (353, 372, 377, 376), (350, 352, 383, 384), (352, 354, 382, 383), (354, 357, 378, 382), (355, 356, 380, 379), (356, 353, 376, 380), (357, 355, 379, 378), (330, 412, 413, 351), (322, 411, 412, 330), (314, 410, 411, 322), (306, 409, 410, 314), (298, 408, 409, 306), (269, 280, 407, 405), (172, 274, 406, 397), (274, 279, 407, 406), (221, 404, 408, 298), (215, 222, 404, 403), (208, 215, 403, 402), (201, 208, 402, 401), (194, 201, 401, 400), (187, 194, 400, 399), (180, 187, 399, 398), (101, 180, 398, 388), (164, 172, 397, 396), (156, 164, 396, 395), (148, 156, 395, 394), (140, 148, 394, 393), (132, 140, 393, 392), (124, 132, 392, 391), (116, 124, 391, 390), (108, 116, 390, 389), (68, 108, 389, 381), (93, 101, 388, 387), (85, 93, 387, 386), (77, 85, 386, 385), (69, 77, 385, 381), (373, 351, 413, 415), (377, 415, 413, 376), (415, 377, 414, 416), (359, 414, 377, 372), (358, 416, 414, 359), (373, 415, 416, 358), (413, 417, 376), (384, 417, 413, 350), (371, 418, 417, 384), (375, 419, 418, 371), (360, 376, 417, 418), (365, 360, 418, 419), (365, 419, 375, 368), (368, 375, 374, 367), (367, 374, 366, 369), (474, 443, 423, 436), (473, 446, 421, 439), (472, 441, 420, 444), (495, 484, 431, 448), (808, 487, 432, 723), (492, 498, 477, 454), (806, 452, 427, 802), (492, 454, 433, 485), (491, 455, 431, 484), (466, 440, 429, 456), (805, 458, 434, 727), (804, 459, 428, 722), (463, 437, 426, 460), (442, 422, 437, 463), (483, 442, 463, 490), (490, 463, 460, 489), (727, 434, 459, 804), (426, 457, 464, 443), (443, 464, 445, 423), (802, 427, 458, 805), (422, 438, 465, 437), (437, 465, 457, 426), (444, 420, 440, 466), (725, 444, 466, 811), (811, 466, 456, 810), (485, 433, 455, 491), (429, 453, 467, 446), (446, 467, 447, 421), (441, 478, 479, 468), (420, 441, 468, 440), (440, 468, 453, 429), (483, 493, 469, 442), (442, 469, 438, 422), (493, 488, 482, 469), (722, 428, 450, 807), (423, 445, 470, 436), (486, 494, 449, 425), (439, 421, 447, 471), (803, 439, 471, 812), (815, 495, 448, 809), (806, 726, 481, 452), (813, 472, 444, 725), (456, 429, 446, 473), (810, 456, 473, 814), (814, 473, 439, 803), (460, 426, 443, 474), (489, 460, 474, 496), (496, 474, 436, 486), (497, 475, 477, 498), (499, 497, 478, 480), (472, 480, 478, 441), (813, 724, 480, 472), (476, 475, 497, 499), (478, 497, 498, 479), (462, 496, 486, 425), (435, 489, 496, 462), (812, 471, 495, 815), (436, 470, 494, 486), (451, 430, 488, 493), (424, 451, 493, 483), (453, 485, 491, 467), (461, 490, 489, 435), (424, 483, 490, 461), (467, 491, 484, 447), (468, 492, 485, 453), (468, 479, 498, 492), (807, 450, 487, 808), (471, 447, 484, 495), (500, 507, 515, 508), (847, 505, 513, 851), (504, 503, 511, 512), (502, 501, 509, 510), (507, 506, 514, 515), (505, 504, 512, 513), (503, 502, 510, 511), (501, 500, 508, 509), (515, 514, 522, 523), (513, 512, 520, 521), (511, 510, 518, 519), (509, 508, 516, 517), (508, 515, 523, 516), (851, 513, 521, 852), (512, 511, 519, 520), (510, 509, 517, 518), (852, 521, 529, 853), (520, 519, 527, 528), (518, 517, 525, 526), (523, 522, 530, 531), (521, 520, 528, 529), (519, 518, 526, 527), (517, 516, 524, 525), (516, 523, 531, 524), (525, 524, 747, 746), (524, 531, 748, 747), (853, 529, 537, 854), (528, 527, 535, 536), (526, 525, 746, 534), (531, 530, 538, 748), (529, 528, 536, 537), (527, 526, 534, 535), (507, 500, 540, 547), (847, 506, 546, 855), (503, 504, 544, 543), (501, 502, 542, 541), (506, 507, 547, 546), (504, 505, 545, 544), (502, 503, 543, 542), (500, 501, 541, 540), (541, 542, 550, 549), (546, 547, 555, 554), (544, 545, 553, 552), (542, 543, 551, 550), (540, 541, 549, 548), (547, 540, 548, 555), (855, 546, 554, 856), (543, 544, 552, 551), (555, 548, 556, 563), (856, 554, 562, 857), (551, 552, 560, 559), (549, 550, 558, 557), (554, 555, 563, 562), (552, 553, 561, 560), (550, 551, 559, 558), (548, 549, 557, 556), (558, 559, 567, 566), (556, 557, 565, 564), (563, 556, 564, 571), (857, 562, 570, 858), (559, 560, 568, 567), (557, 558, 566, 565), (562, 563, 571, 570), (560, 561, 569, 568), (570, 571, 579, 578), (568, 569, 577, 576), (566, 567, 575, 574), (564, 565, 573, 572), (571, 564, 572, 579), (858, 570, 578, 859), (567, 568, 576, 575), (565, 566, 574, 573), (575, 576, 584, 583), (573, 574, 582, 581), (578, 579, 587, 586), (576, 577, 585, 584), (574, 575, 583, 582), (572, 573, 581, 580), (579, 572, 580, 587), (859, 578, 586, 860), (587, 580, 588, 595), (860, 586, 594, 861), (583, 584, 592, 591), (581, 582, 590, 589), (586, 587, 595, 594), (584, 585, 593, 592), (582, 583, 591, 590), (580, 581, 589, 588), (592, 593, 601, 600), (590, 591, 599, 598), (588, 589, 597, 596), (595, 588, 596, 603), (861, 594, 602, 862), (591, 592, 600, 599), (589, 590, 598, 597), (594, 595, 603, 602), (602, 603, 611, 610), (600, 601, 609, 608), (598, 599, 607, 606), (596, 597, 605, 604), (603, 596, 604, 611), (862, 602, 610, 863), (599, 600, 608, 607), (597, 598, 606, 605), (535, 534, 613, 614), (534, 746, 612, 613), (748, 538, 620, 749), (537, 536, 618, 619), (533, 532, 615, 616), (532, 539, 621, 615), (854, 537, 619, 864), (536, 535, 617, 618), (750, 533, 616, 751), (535, 614, 623, 617), (617, 623, 632, 626), (749, 620, 629, 754), (619, 618, 627, 628), (616, 615, 624, 625), (751, 616, 625, 755), (615, 621, 630, 624), (864, 619, 628, 865), (618, 617, 626, 627), (752, 753, 633, 634), (631, 752, 634, 640), (753, 754, 639, 633), (865, 628, 637, 866), (627, 626, 635, 636), (626, 632, 641, 635), (754, 629, 638, 639), (628, 627, 636, 637), (633, 639, 648, 642), (866, 637, 646, 867), (636, 635, 644, 645), (635, 641, 650, 644), (639, 638, 647, 648), (637, 636, 645, 646), (634, 633, 642, 643), (640, 634, 643, 649), (644, 650, 659, 653), (648, 647, 656, 657), (646, 645, 654, 655), (643, 642, 651, 652), (649, 643, 652, 658), (642, 648, 657, 651), (867, 646, 655, 868), (645, 644, 653, 654), (657, 656, 665, 666), (655, 654, 663, 664), (652, 651, 660, 661), (658, 652, 661, 667), (651, 657, 666, 660), (868, 655, 664, 869), (654, 653, 662, 663), (653, 659, 668, 662), (667, 661, 670, 676), (660, 666, 675, 669), (869, 664, 673, 870), (663, 662, 671, 672), (662, 668, 677, 671), (666, 665, 674, 675), (664, 663, 672, 673), (661, 660, 669, 670), (683, 767, 770, 758), (672, 671, 680, 681), (671, 677, 685, 680), (682, 766, 763, 673), (673, 672, 681, 682), (670, 669, 678, 679), (676, 670, 679, 684), (669, 675, 683, 678), (680, 685, 694, 688), (870, 874, 762, 674), (682, 681, 689, 690), (679, 678, 686, 687), (684, 679, 687, 693), (678, 683, 692, 686), (691, 759, 760, 690), (681, 680, 688, 689), (690, 689, 698, 699), (687, 686, 695, 696), (693, 687, 696, 702), (686, 692, 701, 695), (691, 690, 699, 700), (689, 688, 697, 698), (688, 694, 703, 697), (692, 691, 700, 701), (702, 696, 705, 711), (695, 701, 710, 704), (700, 699, 708, 709), (698, 697, 706, 707), (697, 703, 712, 706), (701, 700, 709, 710), (699, 698, 707, 708), (696, 695, 704, 705), (707, 706, 715, 716), (706, 712, 721, 715), (710, 709, 718, 719), (708, 707, 716, 717), (705, 704, 713, 714), (711, 705, 714, 720), (704, 710, 719, 713), (709, 708, 717, 718), (715, 721, 476, 499), (719, 718, 481, 726), (717, 716, 480, 724), (714, 713, 482, 488), (720, 714, 488, 430), (713, 719, 726, 482), (718, 717, 724, 481), (716, 715, 499, 480), (732, 731, 741, 743), (607, 608, 738, 736), (605, 606, 730, 729), (610, 611, 735, 734), (731, 730, 742, 741), (730, 606, 737, 742), (604, 605, 729, 728), (611, 604, 728, 735), (729, 730, 731, 732, 733, 871, 734, 735, 728), (872, 740, 745, 873), (736, 738, 743, 741), (738, 739, 744, 743), (737, 736, 741, 742), (608, 609, 739, 738), (733, 732, 743, 744), (863, 610, 740, 872), (610, 734, 745, 740), (606, 607, 736, 737), (871, 733, 744, 873), (532, 533, 746, 747), (539, 532, 747, 748), (533, 750, 612, 746), (621, 539, 748, 749), (750, 751, 622, 612), (625, 624, 753, 752), (624, 630, 754, 753), (755, 625, 752, 631), (630, 621, 749, 754), (751, 755, 631, 622), (758, 756, 759, 761), (756, 757, 760, 759), (692, 761, 759, 691), (690, 760, 757, 682), (683, 758, 761, 692), (758, 770, 768, 756), (762, 765, 772, 764), (768, 775, 776, 769), (874, 875, 765, 762), (767, 774, 777, 770), (756, 768, 769, 757), (757, 769, 766, 682), (675, 764, 767, 683), (674, 762, 764, 675), (769, 776, 773, 766), (770, 777, 775, 768), (764, 772, 774, 767), (766, 773, 771, 763), (875, 876, 778, 765), (776, 784, 781, 773), (775, 783, 784, 776), (765, 778, 780, 772), (773, 781, 779, 771), (774, 782, 785, 777), (777, 785, 783, 775), (772, 780, 782, 774), (785, 793, 791, 783), (876, 877, 786, 778), (781, 789, 787, 779), (784, 792, 789, 781), (783, 791, 792, 784), (778, 786, 788, 780), (780, 788, 790, 782), (782, 790, 793, 785), (788, 796, 798, 790), (790, 798, 801, 793), (793, 801, 799, 791), (877, 878, 794, 786), (789, 797, 795, 787), (792, 800, 797, 789), (791, 799, 800, 792), (786, 794, 796, 788), (470, 807, 808, 494), (469, 482, 726, 806), (445, 722, 807, 470), (438, 802, 805, 465), (457, 727, 804, 464), (464, 804, 722, 445), (465, 805, 727, 457), (469, 806, 802, 438), (494, 808, 723, 449), (450, 812, 815, 487), (452, 481, 724, 813), (459, 814, 803, 428), (434, 810, 814, 459), (452, 813, 725, 427), (487, 815, 809, 432), (428, 803, 812, 450), (458, 811, 810, 434), (427, 725, 811, 458), (794, 816, 818, 796), (796, 818, 820, 798), (798, 820, 823, 801), (801, 823, 821, 799), (878, 879, 816, 794), (797, 819, 817, 795), (800, 822, 819, 797), (799, 821, 822, 800), (838, 825, 824, 839), (844, 830, 828, 845), (846, 829, 826, 842), (845, 828, 829, 846), (848, 827, 830, 844), (829, 834, 831, 826), (828, 833, 834, 829), (827, 832, 835, 830), (830, 835, 833, 828), (849, 836, 827, 848), (850, 837, 836, 849), (819, 838, 839, 817), (840, 832, 827, 836), (837, 841, 840, 836), (819, 842, 843, 838), (816, 850, 849, 818), (818, 849, 848, 820), (820, 848, 844, 823), (821, 845, 846, 822), (822, 846, 842, 819), (823, 844, 845, 821), (795, 817, 879, 878), (787, 795, 878, 877), (779, 787, 877, 876), (771, 779, 876, 875), (763, 771, 875, 874), (734, 871, 873, 745), (609, 863, 872, 739), (739, 872, 873, 744), (673, 763, 874, 870), (665, 869, 870, 674), (656, 868, 869, 665), (647, 867, 868, 656), (638, 866, 867, 647), (629, 865, 866, 638), (620, 864, 865, 629), (538, 854, 864, 620), (601, 862, 863, 609), (593, 861, 862, 601), (585, 860, 861, 593), (577, 859, 860, 585), (569, 858, 859, 577), (561, 857, 858, 569), (553, 856, 857, 561), (545, 855, 856, 553), (505, 847, 855, 545), (530, 853, 854, 538), (522, 852, 853, 530), (514, 851, 852, 522), (506, 847, 851, 514), (839, 881, 879, 817), (843, 842, 879, 881), (881, 882, 880, 843), (825, 838, 843, 880), (824, 825, 880, 882), (839, 824, 882, 881), (879, 842, 883), (850, 816, 879, 883), (837, 850, 883, 884), (841, 837, 884, 885), (826, 884, 883, 842), (831, 885, 884, 826), (831, 834, 841, 885), (834, 833, 840, 841), (833, 835, 832, 840)])
_uv = me_cube_001.uv_layers.new(name='UVMap')
_uv.uv.foreach_set('vector', [0.5625, 0.4375, 0.625, 0.4375, 0.625, 0.5, 0.5625, 0.5, 0.5625, 0.6875, 0.625, 0.6875, 0.625, 0.75, 0.5625, 0.75, 0.3125, 0.6875, 0.375, 0.6875, 0.375, 0.75, 0.3125, 0.75, 0.7279, 0.6875, 0.75, 0.6875, 0.75, 0.75, 0.7279, 0.75, 0.7279, 0.5938, 0.75, 0.5938, 0.75, 0.625, 0.7279, 0.625, 0.4375, 0.8529, 0.4375, 0.875, 0.4375, 0.875, 0.4375, 0.8529, 0.3125, 0.5937, 0.375, 0.5938, 0.375, 0.625, 0.3125, 0.625, 0.4375, 0.8529, 0.5, 0.8529, 0.5, 0.875, 0.4375, 0.875, 0.5625, 0.8529, 0.625, 0.8529, 0.625, 0.875, 0.5625, 0.875, 0.4375, 0.6875, 0.5, 0.6875, 0.5, 0.75, 0.4375, 0.75, 0.4375, 0.5938, 0.5, 0.5938, 0.5, 0.625, 0.4375, 0.625, 0.5625, 0.5937, 0.625, 0.5938, 0.625, 0.625, 0.5625, 0.625, 0.4375, 0.4375, 0.5, 0.4375, 0.5, 0.5, 0.4375, 0.5, 0.375, 0.4375, 0.4375, 0.4375, 0.4375, 0.5, 0.375, 0.5, 0.375, 0.3971, 0.4375, 0.3971, 0.4375, 0.4375, 0.375, 0.4375, 0.4375, 0.3971, 0.5, 0.3971, 0.5, 0.4375, 0.4375, 0.4375, 0.5, 0.5938, 0.5625, 0.5937, 0.5625, 0.625, 0.5, 0.625, 0.5, 0.5, 0.5625, 0.5, 0.5625, 0.5625, 0.5, 0.5625, 0.5625, 0.5, 0.625, 0.5, 0.625, 0.5625, 0.5625, 0.5625, 0.375, 0.5938, 0.4375, 0.5938, 0.4375, 0.625, 0.375, 0.625, 0.375, 0.5, 0.4375, 0.5, 0.4375, 0.5625, 0.375, 0.5625, 0.4375, 0.5, 0.5, 0.5, 0.5, 0.5625, 0.4375, 0.5625, 0.375, 0.6875, 0.4375, 0.6875, 0.4375, 0.75, 0.375, 0.75, 0.375, 0.6478, 0.4375, 0.6478, 0.4375, 0.6875, 0.375, 0.6875, 0.4375, 0.6478, 0.5, 0.6478, 0.5, 0.6875, 0.4375, 0.6875, 0.5, 0.8529, 0.5625, 0.8529, 0.5625, 0.875, 0.5, 0.875, 0.5, 0.75, 0.5625, 0.75, 0.5625, 0.8125, 0.5, 0.8125, 0.5625, 0.75, 0.625, 0.75, 0.625, 0.8125, 0.5625, 0.8125, 0.375, 0.8125, 0.4375, 0.8125, 0.4375, 0.8125, 0.375, 0.8125, 0.375, 0.75, 0.4375, 0.75, 0.4375, 0.8125, 0.375, 0.8125, 0.4375, 0.75, 0.5, 0.75, 0.5, 0.8125, 0.4375, 0.8125, 0.2721, 0.5, 0.3125, 0.5, 0.3125, 0.5625, 0.2721, 0.5625, 0.3125, 0.5, 0.375, 0.5, 0.375, 0.5625, 0.3125, 0.5625, 0.2721, 0.5625, 0.3125, 0.5625, 0.3125, 0.5625, 0.2721, 0.5625, 0.625, 0.5938, 0.6875, 0.5938, 0.6875, 0.625, 0.625, 0.625, 0.625, 0.5, 0.6875, 0.5, 0.6875, 0.5625, 0.625, 0.5625, 0.7279, 0.5, 0.75, 0.5, 0.75, 0.5625, 0.7279, 0.5625, 0.625, 0.6875, 0.6875, 0.6875, 0.6875, 0.75, 0.625, 0.75, 0.625, 0.6478, 0.6875, 0.6478, 0.6875, 0.6875, 0.625, 0.6875, 0.7279, 0.6478, 0.75, 0.6478, 0.75, 0.6875, 0.7279, 0.6875, 0.3125, 0.5937, 0.3125, 0.625, 0.3125, 0.625, 0.3125, 0.5938, 0.3125, 0.6478, 0.375, 0.6478, 0.375, 0.6875, 0.3125, 0.6875, 0.5, 0.6875, 0.5625, 0.6875, 0.5625, 0.75, 0.5, 0.75, 0.5, 0.6478, 0.5625, 0.6478, 0.5625, 0.6875, 0.5, 0.6875, 0.5625, 0.6478, 0.625, 0.6478, 0.625, 0.6875, 0.5625, 0.6875, 0.5, 0.4375, 0.5625, 0.4375, 0.5625, 0.5, 0.5, 0.5, 0.5, 0.3971, 0.5625, 0.3971, 0.5625, 0.4375, 0.5, 0.4375, 0.5625, 0.3971, 0.625, 0.3971, 0.625, 0.4375, 0.5625, 0.4375, 0.375, 0.8529, 0.4375, 0.8529, 0.4375, 0.875, 0.375, 0.875, 0.2721, 0.6875, 0.3125, 0.6875, 0.3125, 0.75, 0.2721, 0.75, 0.3125, 0.6875, 0.3125, 0.75, 0.3125, 0.75, 0.3125, 0.6875, 0.3125, 0.6478, 0.3125, 0.6875, 0.3125, 0.6875, 0.3125, 0.6478, 0.25, 0.6875, 0.2721, 0.6875, 0.2721, 0.75, 0.25, 0.75, 0.375, 0.8125, 0.4375, 0.8125, 0.4375, 0.8529, 0.375, 0.8529, 0.5625, 0.375, 0.625, 0.375, 0.625, 0.3971, 0.5625, 0.3971, 0.5, 0.375, 0.5625, 0.375, 0.5625, 0.3971, 0.5, 0.3971, 0.6875, 0.6478, 0.7279, 0.6478, 0.7279, 0.6875, 0.6875, 0.6875, 0.6875, 0.5, 0.7279, 0.5, 0.7279, 0.5625, 0.6875, 0.5625, 0.25, 0.5625, 0.2721, 0.5625, 0.2721, 0.5625, 0.25, 0.5625, 0.25, 0.5, 0.2721, 0.5, 0.2721, 0.5625, 0.25, 0.5625, 0.5, 0.8125, 0.5625, 0.8125, 0.5625, 0.8529, 0.5, 0.8529, 0.4375, 0.375, 0.5, 0.375, 0.5, 0.3971, 0.4375, 0.3971, 0.375, 0.375, 0.4375, 0.375, 0.4375, 0.3971, 0.375, 0.3971, 0.5625, 0.8125, 0.625, 0.8125, 0.625, 0.8529, 0.5625, 0.8529, 0.4375, 0.8125, 0.5, 0.8125, 0.5, 0.8529, 0.4375, 0.8529, 0.4375, 0.8125, 0.4375, 0.8529, 0.4375, 0.8529, 0.4375, 0.8125, 0.6875, 0.5938, 0.7279, 0.5938, 0.7279, 0.625, 0.6875, 0.625, 0.6875, 0.6875, 0.7279, 0.6875, 0.7279, 0.75, 0.6875, 0.75, 0.0, 0.0, 0.0, 0.0, 0.0, 0.0, 0.0, 0.0, 0.0, 0.0, 0.0, 0.0, 0.0, 0.0, 0.0, 0.0, 0.0, 0.0, 0.0, 0.0, 0.0, 0.0, 0.0, 0.0, 0.0, 0.0, 0.0, 0.0, 0.0, 0.0, 0.0, 0.0, 0.0, 0.0, 0.0, 0.0, 0.0, 0.0, 0.0, 0.0, 0.0, 0.0, 0.0, 0.0, 0.0, 0.0, 0.0, 0.0, 0.0, 0.0, 0.0, 0.0, 0.0, 0.0, 0.0, 0.0, 0.0, 0.0, 0.0, 0.0, 0.0, 0.0, 0.0, 0.0, 0.0, 0.0, 0.0, 0.0, 0.0, 0.0, 0.0, 0.0, 0.0, 0.0, 0.0, 0.0, 0.0, 0.0, 0.0, 0.0, 0.0, 0.0, 0.0, 0.0, 0.0, 0.0, 0.0, 0.0, 0.0, 0.0, 0.0, 0.0, 0.0, 0.0, 0.0, 0.0, 0.0, 0.0, 0.0, 0.0, 0.0, 0.0, 0.0, 0.0, 0.0, 0.0, 0.0, 0.0, 0.0, 0.0, 0.0, 0.0, 0.0, 0.0, 0.0, 0.0, 0.0, 0.0, 0.0, 0.0, 0.0, 0.0, 0.0, 0.0, 0.0, 0.0, 0.0, 0.0, 0.0, 0.0, 0.0, 0.0, 0.0, 0.0, 0.0, 0.0, 0.0, 0.0, 0.0, 0.0, 0.0, 0.0, 0.0, 0.0, 0.0, 0.0, 0.0, 0.0, 0.0, 0.0, 0.0, 0.0, 0.0, 0.0, 0.0, 0.0, 0.0, 0.0, 0.0, 0.0, 0.0, 0.0, 0.0, 0.0, 0.0, 0.0, 0.0, 0.0, 0.0, 0.0, 0.0, 0.0, 0.0, 0.0, 0.0, 0.0, 0.0, 0.0, 0.0, 0.0, 0.0, 0.0, 0.0, 0.0, 0.0, 0.0, 0.0, 0.0, 0.0, 0.0, 0.0, 0.0, 0.0, 0.0, 0.0, 0.0, 0.0, 0.0, 0.0, 0.0, 0.0, 0.0, 0.0, 0.0, 0.0, 0.0, 0.0, 0.0, 0.0, 0.0, 0.0, 0.0, 0.0, 0.0, 0.0, 0.0, 0.0, 0.0, 0.0, 0.0, 0.0, 0.0, 0.0, 0.0, 0.0, 0.0, 0.0, 0.0, 0.0, 0.0, 0.0, 0.0, 0.0, 0.0, 0.0, 0.0, 0.0, 0.0, 0.0, 0.0, 0.0, 0.0, 0.0, 0.0, 0.0, 0.0, 0.0, 0.0, 0.0, 0.0, 0.0, 0.0, 0.0, 0.0, 0.0, 0.0, 0.0, 0.0, 0.0, 0.0, 0.0, 0.0, 0.0, 0.0, 0.0, 0.0, 0.0, 0.0, 0.0, 0.0, 0.0, 0.0, 0.0, 0.0, 0.0, 0.0, 0.0, 0.0, 0.0, 0.0, 0.0, 0.0, 0.0, 0.0, 0.0, 0.0, 0.0, 0.0, 0.0, 0.0, 0.0, 0.0, 0.0, 0.0, 0.0, 0.0, 0.0, 0.0, 0.0, 0.0, 0.0, 0.0, 0.0, 0.0, 0.0, 0.0, 0.0, 0.0, 0.0, 0.0, 0.0, 0.0, 0.0, 0.0, 0.0, 0.0, 0.0, 0.0, 0.0, 0.0, 0.0, 0.0, 0.0, 0.0, 0.0, 0.0, 0.0, 0.0, 0.0, 0.0, 0.0, 0.0, 0.0, 0.0, 0.0, 0.0, 0.0, 0.0, 0.0, 0.0, 0.0, 0.0, 0.0, 0.0, 0.0, 0.0, 0.0, 0.0, 0.0, 0.0, 0.0, 0.0, 0.0, 0.0, 0.0, 0.0, 0.0, 0.0, 0.0, 0.0, 0.0, 0.0, 0.0, 0.0, 0.0, 0.0, 0.0, 0.0, 0.0, 0.0, 0.0, 0.0, 0.0, 0.0, 0.0, 0.0, 0.0, 0.0, 0.0, 0.0, 0.0, 0.0, 0.0, 0.0, 0.0, 0.0, 0.0, 0.0, 0.0, 0.0, 0.0, 0.0, 0.0, 0.0, 0.0, 0.0, 0.0, 0.0, 0.0, 0.0, 0.0, 0.0, 0.0, 0.0, 0.0, 0.0, 0.0, 0.0, 0.0, 0.0, 0.0, 0.0, 0.0, 0.0, 0.0, 0.0, 0.0, 0.0, 0.0, 0.0, 0.0, 0.0, 0.0, 0.0, 0.0, 0.0, 0.0, 0.0, 0.0, 0.0, 0.0, 0.0, 0.0, 0.0, 0.0, 0.0, 0.0, 0.0, 0.0, 0.0, 0.0, 0.0, 0.0, 0.0, 0.0, 0.0, 0.0, 0.0, 0.0, 0.0, 0.0, 0.0, 0.0, 0.0, 0.0, 0.0, 0.0, 0.0, 0.0, 0.0, 0.0, 0.0, 0.0, 0.0, 0.0, 0.0, 0.0, 0.0, 0.0, 0.0, 0.0, 0.0, 0.0, 0.0, 0.0, 0.0, 0.0, 0.0, 0.0, 0.0, 0.0, 0.0, 0.0, 0.0, 0.0, 0.0, 0.0, 0.0, 0.0, 0.0, 0.0, 0.0, 0.0, 0.0, 0.0, 0.0, 0.0, 0.0, 0.0, 0.0, 0.0, 0.0, 0.0, 0.0, 0.0, 0.0, 0.0, 0.0, 0.0, 0.0, 0.0, 0.0, 0.0, 0.0, 0.0, 0.0, 0.0, 0.0, 0.0, 0.0, 0.0, 0.0, 0.0, 0.0, 0.0, 0.0, 0.0, 0.0, 0.0, 0.0, 0.0, 0.0, 0.0, 0.0, 0.0, 0.0, 0.0, 0.0, 0.0, 0.0, 0.0, 0.0, 0.0, 0.0, 0.0, 0.0, 0.0, 0.0, 0.0, 0.0, 0.0, 0.0, 0.0, 0.0, 0.0, 0.0, 0.0, 0.0, 0.0, 0.0, 0.0, 0.0, 0.0, 0.0, 0.0, 0.0, 0.0, 0.0, 0.0, 0.0, 0.0, 0.0, 0.0, 0.0, 0.0, 0.0, 0.0, 0.0, 0.0, 0.0, 0.0, 0.0, 0.0, 0.0, 0.0, 0.0, 0.0, 0.0, 0.0, 0.0, 0.0, 0.0, 0.0, 0.0, 0.0, 0.0, 0.0, 0.0, 0.0, 0.0, 0.0, 0.0, 0.0, 0.0, 0.0, 0.0, 0.0, 0.0, 0.0, 0.0, 0.0, 0.0, 0.0, 0.0, 0.0, 0.0, 0.0, 0.0, 0.0, 0.0, 0.0, 0.0, 0.0, 0.0, 0.0, 0.0, 0.0, 0.0, 0.0, 0.0, 0.0, 0.0, 0.0, 0.0, 0.0, 0.0, 0.0, 0.0, 0.0, 0.0, 0.0, 0.0, 0.0, 0.0, 0.0, 0.0, 0.0, 0.0, 0.0, 0.0, 0.0, 0.0, 0.0, 0.0, 0.0, 0.0, 0.0, 0.0, 0.0, 0.0, 0.0, 0.0, 0.0, 0.0, 0.0, 0.0, 0.0, 0.0, 0.0, 0.0, 0.0, 0.0, 0.0, 0.0, 0.0, 0.0, 0.0, 0.0, 0.0, 0.0, 0.0, 0.0, 0.0, 0.0, 0.0, 0.0, 0.0, 0.0, 0.0, 0.0, 0.0, 0.0, 0.0, 0.0, 0.0, 0.0, 0.0, 0.0, 0.0, 0.0, 0.0, 0.0, 0.0, 0.0, 0.0, 0.0, 0.0, 0.0, 0.0, 0.0, 0.0, 0.0, 0.0, 0.0, 0.0, 0.0, 0.0, 0.0, 0.0, 0.0, 0.0, 0.0, 0.0, 0.0, 0.0, 0.0, 0.0, 0.0, 0.0, 0.0, 0.0, 0.0, 0.0, 0.0, 0.0, 0.0, 0.0, 0.0, 0.0, 0.0, 0.0, 0.0, 0.0, 0.0, 0.0, 0.0, 0.0, 0.0, 0.0, 0.0, 0.0, 0.0, 0.0, 0.0, 0.0, 0.0, 0.0, 0.0, 0.0, 0.0, 0.0, 0.0, 0.0, 0.0, 0.0, 0.0, 0.0, 0.0, 0.0, 0.0, 0.0, 0.0, 0.0, 0.0, 0.0, 0.0, 0.0, 0.0, 0.0, 0.0, 0.0, 0.0, 0.0, 0.0, 0.0, 0.0, 0.0, 0.0, 0.0, 0.0, 0.0, 0.0, 0.0, 0.0, 0.0, 0.0, 0.0, 0.0, 0.0, 0.0, 0.0, 0.0, 0.0, 0.0, 0.0, 0.0, 0.0, 0.0, 0.0, 0.0, 0.0, 0.0, 0.0, 0.0, 0.0, 0.0, 0.0, 0.0, 0.0, 0.0, 0.0, 0.0, 0.0, 0.0, 0.0, 0.0, 0.0, 0.0, 0.0, 0.0, 0.0, 0.0, 0.0, 0.0, 0.0, 0.0, 0.0, 0.0, 0.0, 0.0, 0.0, 0.0, 0.0, 0.0, 0.0, 0.0, 0.0, 0.0, 0.0, 0.0, 0.0, 0.0, 0.0, 0.0, 0.0, 0.0, 0.0, 0.0, 0.0, 0.0, 0.0, 0.0, 0.0, 0.0, 0.0, 0.0, 0.0, 0.0, 0.0, 0.0, 0.0, 0.0, 0.0, 0.0, 0.0, 0.0, 0.0, 0.0, 0.0, 0.0, 0.0, 0.0, 0.0, 0.0, 0.0, 0.0, 0.0, 0.0, 0.0, 0.0, 0.0, 0.0, 0.0, 0.0, 0.0, 0.0, 0.0, 0.0, 0.0, 0.0, 0.0, 0.0, 0.0, 0.0, 0.0, 0.0, 0.0, 0.0, 0.0, 0.0, 0.0, 0.0, 0.0, 0.0, 0.0, 0.0, 0.0, 0.0, 0.0, 0.0, 0.0, 0.0, 0.0, 0.0, 0.0, 0.0, 0.0, 0.0, 0.0, 0.0, 0.0, 0.0, 0.0, 0.0, 0.0, 0.0, 0.0, 0.0, 0.0, 0.0, 0.0, 0.0, 0.0, 0.0, 0.0, 0.0, 0.0, 0.0, 0.0, 0.0, 0.0, 0.0, 0.0, 0.0, 0.0, 0.0, 0.0, 0.0, 0.0, 0.0, 0.0, 0.0, 0.0, 0.0, 0.0, 0.0, 0.0, 0.0, 0.0, 0.0, 0.0, 0.0, 0.0, 0.0, 0.0, 0.0, 0.0, 0.0, 0.0, 0.0, 0.0, 0.0, 0.0, 0.0, 0.0, 0.0, 0.0, 0.0, 0.0, 0.0, 0.0, 0.0, 0.0, 0.0, 0.0, 0.0, 0.0, 0.0, 0.0, 0.0, 0.0, 0.0, 0.0, 0.0, 0.0, 0.0, 0.0, 0.0, 0.0, 0.0, 0.0, 0.0, 0.0, 0.0, 0.0, 0.0, 0.0, 0.0, 0.0, 0.0, 0.0, 0.0, 0.0, 0.0, 0.0, 0.0, 0.0, 0.0, 0.0, 0.0, 0.0, 0.0, 0.0, 0.0, 0.0, 0.0, 0.0, 0.0, 0.0, 0.0, 0.0, 0.0, 0.0, 0.0, 0.0, 0.0, 0.0, 0.0, 0.0, 0.0, 0.0, 0.0, 0.0, 0.0, 0.0, 0.0, 0.0, 0.0, 0.0, 0.0, 0.0, 0.0, 0.0, 0.0, 0.0, 0.0, 0.0, 0.0, 0.0, 0.0, 0.0, 0.0, 0.0, 0.0, 0.0, 0.0, 0.0, 0.0, 0.0, 0.0, 0.0, 0.0, 0.0, 0.0, 0.0, 0.0, 0.0, 0.0, 0.0, 0.0, 0.0, 0.0, 0.0, 0.0, 0.0, 0.0, 0.0, 0.0, 0.0, 0.0, 0.0, 0.0, 0.0, 0.0, 0.0, 0.0, 0.0, 0.0, 0.0, 0.0, 0.0, 0.0, 0.0, 0.0, 0.0, 0.0, 0.0, 0.0, 0.0, 0.0, 0.0, 0.0, 0.0, 0.0, 0.0, 0.0, 0.0, 0.0, 0.0, 0.0, 0.0, 0.0, 0.0, 0.0, 0.0, 0.0, 0.0, 0.0, 0.0, 0.0, 0.0, 0.0, 0.0, 0.0, 0.0, 0.0, 0.0, 0.0, 0.0, 0.0, 0.0, 0.0, 0.0, 0.0, 0.0, 0.0, 0.0, 0.0, 0.0, 0.0, 0.0, 0.0, 0.0, 0.0, 0.0, 0.0, 0.0, 0.0, 0.0, 0.0, 0.0, 0.0, 0.0, 0.0, 0.0, 0.0, 0.0, 0.0, 0.0, 0.0, 0.0, 0.0, 0.0, 0.0, 0.0, 0.0, 0.0, 0.0, 0.0, 0.0, 0.0, 0.0, 0.0, 0.0, 0.0, 0.0, 0.0, 0.0, 0.0, 0.0, 0.0, 0.0, 0.0, 0.0, 0.0, 0.0, 0.0, 0.0, 0.0, 0.0, 0.0, 0.0, 0.0, 0.0, 0.0, 0.0, 0.0, 0.0, 0.0, 0.0, 0.0, 0.0, 0.0, 0.0, 0.0, 0.0, 0.0, 0.0, 0.0, 0.0, 0.0, 0.0, 0.0, 0.0, 0.0, 0.0, 0.0, 0.0, 0.0, 0.0, 0.0, 0.0, 0.0, 0.0, 0.0, 0.0, 0.0, 0.0, 0.0, 0.0, 0.0, 0.0, 0.0, 0.0, 0.0, 0.0, 0.0, 0.0, 0.0, 0.0, 0.0, 0.0, 0.0, 0.0, 0.0, 0.0, 0.0, 0.0, 0.0, 0.0, 0.0, 0.0, 0.0, 0.0, 0.0, 0.0, 0.0, 0.0, 0.0, 0.0, 0.0, 0.0, 0.0, 0.0, 0.0, 0.0, 0.0, 0.0, 0.0, 0.0, 0.0, 0.0, 0.0, 0.0, 0.0, 0.0, 0.0, 0.0, 0.0, 0.0, 0.0, 0.0, 0.0, 0.0, 0.0, 0.0, 0.0, 0.0, 0.0, 0.0, 0.0, 0.0, 0.0, 0.0, 0.0, 0.0, 0.0, 0.0, 0.0, 0.0, 0.0, 0.0, 0.0, 0.0, 0.0, 0.0, 0.0, 0.0, 0.0, 0.0, 0.0, 0.0, 0.0, 0.0, 0.0, 0.0, 0.0, 0.0, 0.0, 0.0, 0.0, 0.0, 0.0, 0.0, 0.0, 0.0, 0.0, 0.0, 0.0, 0.0, 0.0, 0.0, 0.0, 0.0, 0.0, 0.0, 0.0, 0.0, 0.0, 0.0, 0.0, 0.0, 0.0, 0.0, 0.0, 0.0, 0.0, 0.0, 0.0, 0.0, 0.0, 0.0, 0.0, 0.0, 0.0, 0.0, 0.0, 0.0, 0.0, 0.0, 0.0, 0.0, 0.0, 0.0, 0.0, 0.0, 0.0, 0.0, 0.0, 0.0, 0.0, 0.0, 0.0, 0.0, 0.0, 0.0, 0.0, 0.0, 0.0, 0.0, 0.0, 0.0, 0.0, 0.0, 0.0, 0.0, 0.0, 0.0, 0.0, 0.0, 0.0, 0.0, 0.0, 0.0, 0.0, 0.0, 0.0, 0.0, 0.0, 0.0, 0.0, 0.0, 0.0, 0.0, 0.0, 0.0, 0.0, 0.0, 0.0, 0.0, 0.0, 0.0, 0.0, 0.0, 0.0, 0.0, 0.0, 0.0, 0.0, 0.0, 0.0, 0.0, 0.0, 0.0, 0.0, 0.0, 0.0, 0.0, 0.0, 0.0, 0.0, 0.0, 0.0, 0.0, 0.0, 0.0, 0.0, 0.0, 0.0, 0.0, 0.0, 0.0, 0.0, 0.0, 0.0, 0.0, 0.0, 0.0, 0.0, 0.0, 0.0, 0.0, 0.0, 0.0, 0.0, 0.0, 0.0, 0.0, 0.0, 0.0, 0.0, 0.0, 0.0, 0.0, 0.0, 0.0, 0.0, 0.0, 0.0, 0.0, 0.0, 0.0, 0.0, 0.0, 0.0, 0.0, 0.0, 0.0, 0.0, 0.0, 0.0, 0.0, 0.0, 0.0, 0.0, 0.0, 0.0, 0.0, 0.0, 0.0, 0.0, 0.0, 0.0, 0.0, 0.0, 0.0, 0.0, 0.0, 0.0, 0.0, 0.0, 0.0, 0.0, 0.0, 0.0, 0.0, 0.0, 0.0, 0.0, 0.0, 0.0, 0.0, 0.0, 0.0, 0.0, 0.0, 0.0, 0.0, 0.0, 0.0, 0.0, 0.0, 0.0, 0.0, 0.0, 0.0, 0.0, 0.0, 0.0, 0.0, 0.0, 0.0, 0.0, 0.0, 0.0, 0.0, 0.0, 0.0, 0.0, 0.0, 0.0, 0.0, 0.0, 0.0, 0.0, 0.0, 0.0, 0.0, 0.0, 0.0, 0.0, 0.0, 0.0, 0.0, 0.0, 0.0, 0.0, 0.0, 0.0, 0.0, 0.0, 0.0, 0.0, 0.0, 0.0, 0.0, 0.0, 0.0, 0.0, 0.0, 0.0, 0.0, 0.0, 0.0, 0.0, 0.0, 0.0, 0.0, 0.0, 0.0, 0.0, 0.0, 0.0, 0.0, 0.0, 0.0, 0.0, 0.0, 0.0, 0.0, 0.0, 0.0, 0.0, 0.0, 0.0, 0.0, 0.0, 0.0, 0.0, 0.0, 0.0, 0.0, 0.0, 0.0, 0.0, 0.0, 0.0, 0.0, 0.0, 0.0, 0.0, 0.0, 0.0, 0.0, 0.0, 0.0, 0.0, 0.0, 0.0, 0.0, 0.0, 0.0, 0.0, 0.0, 0.0, 0.0, 0.0, 0.0, 0.0, 0.0, 0.0, 0.0, 0.0, 0.0, 0.0, 0.0, 0.0, 0.0, 0.0, 0.0, 0.0, 0.0, 0.0, 0.0, 0.0, 0.0, 0.0, 0.0, 0.0, 0.0, 0.0, 0.0, 0.0, 0.0, 0.0, 0.0, 0.0, 0.0, 0.0, 0.0, 0.0, 0.0, 0.0, 0.0, 0.0, 0.0, 0.0, 0.0, 0.0, 0.0, 0.0, 0.0, 0.0, 0.0, 0.0, 0.0, 0.0, 0.0, 0.0, 0.0, 0.0, 0.0, 0.0, 0.0, 0.0, 0.0, 0.0, 0.0, 0.0, 0.0, 0.0, 0.0, 0.0, 0.0, 0.0, 0.0, 0.0, 0.0, 0.0, 0.0, 0.0, 0.0, 0.0, 0.0, 0.0, 0.0, 0.0, 0.0, 0.0, 0.0, 0.0, 0.0, 0.0, 0.0, 0.0, 0.0, 0.0, 0.0, 0.0, 0.0, 0.0, 0.0, 0.0, 0.0, 0.0, 0.0, 0.0, 0.0, 0.0, 0.0, 0.0, 0.0, 0.0, 0.0, 0.0, 0.0, 0.0, 0.0, 0.0, 0.0, 0.0, 0.0, 0.0, 0.0, 0.0, 0.0, 0.0, 0.0, 0.0, 0.0, 0.0, 0.0, 0.0, 0.0, 0.0, 0.0, 0.0, 0.0, 0.0, 0.0, 0.0, 0.0, 0.0, 0.0, 0.0, 0.0, 0.0, 0.0, 0.0, 0.0, 0.0, 0.0, 0.0, 0.0, 0.0, 0.0, 0.0, 0.0, 0.0, 0.0, 0.0, 0.0, 0.0, 0.0, 0.0, 0.0, 0.0, 0.0, 0.0, 0.0, 0.0, 0.0, 0.0, 0.0, 0.0, 0.0, 0.0, 0.0, 0.0, 0.0, 0.0, 0.0, 0.0, 0.0, 0.0, 0.0, 0.0, 0.0, 0.0, 0.0, 0.0, 0.0, 0.0, 0.0, 0.0, 0.0, 0.0, 0.0, 0.0, 0.0, 0.0, 0.0, 0.0, 0.0, 0.0, 0.0, 0.0, 0.0, 0.0, 0.0, 0.0, 0.0, 0.0, 0.0, 0.0, 0.0, 0.0, 0.0, 0.0, 0.0, 0.0, 0.0, 0.0, 0.0, 0.0, 0.0, 0.0, 0.0, 0.0, 0.0, 0.0, 0.0, 0.0, 0.0, 0.0, 0.0, 0.0, 0.0, 0.0, 0.0, 0.0, 0.0, 0.0, 0.0, 0.0, 0.0, 0.0, 0.0, 0.0, 0.0, 0.0, 0.0, 0.0, 0.0, 0.0, 0.0, 0.0, 0.0, 0.0, 0.0, 0.0, 0.0, 0.0, 0.0, 0.0, 0.0, 0.0, 0.0, 0.0, 0.0, 0.0, 0.0, 0.0, 0.0, 0.0, 0.0, 0.0, 0.0, 0.0, 0.0, 0.0, 0.0, 0.0, 0.0, 0.0, 0.0, 0.0, 0.0, 0.0, 0.0, 0.0, 0.0, 0.0, 0.0, 0.0, 0.0, 0.0, 0.0, 0.0, 0.0, 0.0, 0.0, 0.0, 0.0, 0.0, 0.0, 0.0, 0.0, 0.0, 0.0, 0.0, 0.0, 0.0, 0.0, 0.0, 0.0, 0.0, 0.0, 0.0, 0.0, 0.0, 0.0, 0.0, 0.0, 0.0, 0.0, 0.0, 0.0, 0.0, 0.0, 0.0, 0.0, 0.0, 0.0, 0.0, 0.0, 0.0, 0.0, 0.0, 0.0, 0.0, 0.0, 0.0, 0.0, 0.0, 0.0, 0.0, 0.0, 0.0, 0.0, 0.0, 0.0, 0.0, 0.0, 0.0, 0.0, 0.0, 0.0, 0.0, 0.0, 0.0, 0.0, 0.0, 0.0, 0.0, 0.0, 0.0, 0.0, 0.0, 0.0, 0.0, 0.0, 0.0, 0.0, 0.0, 0.0, 0.0, 0.0, 0.0, 0.0, 0.0, 0.0, 0.0, 0.0, 0.0, 0.0, 0.0, 0.0, 0.0, 0.0, 0.0, 0.0, 0.0, 0.0, 0.0, 0.0, 0.0, 0.0, 0.0, 0.0, 0.0, 0.0, 0.0, 0.0, 0.0, 0.0, 0.0, 0.0, 0.0, 0.0, 0.0, 0.0, 0.0, 0.0, 0.0, 0.0, 0.0, 0.0, 0.0, 0.0, 0.0, 0.0, 0.0, 0.0, 0.0, 0.0, 0.0, 0.0, 0.0, 0.0, 0.0, 0.0, 0.0, 0.0, 0.0, 0.0, 0.0, 0.0, 0.0, 0.0, 0.0, 0.0, 0.0, 0.0, 0.0, 0.0, 0.0, 0.0, 0.0, 0.0, 0.0, 0.0, 0.0, 0.0, 0.0, 0.0, 0.0, 0.0, 0.0, 0.0, 0.0, 0.0, 0.0, 0.0, 0.0, 0.0, 0.0, 0.0, 0.0, 0.0, 0.0, 0.0, 0.0, 0.0, 0.0, 0.0, 0.0, 0.0, 0.0, 0.0, 0.0, 0.0, 0.0, 0.0, 0.0, 0.0, 0.0, 0.0, 0.0, 0.0, 0.0, 0.0, 0.0, 0.0, 0.0, 0.0, 0.0, 0.0, 0.0, 0.0, 0.0, 0.0, 0.0, 0.0, 0.0, 0.0, 0.0, 0.0, 0.0, 0.0, 0.0, 0.0, 0.0, 0.0, 0.0, 0.0, 0.0, 0.0, 0.0, 0.0, 0.0, 0.0, 0.0, 0.0, 0.0, 0.0, 0.0, 0.0, 0.0, 0.0, 0.0, 0.0, 0.0, 0.0, 0.0, 0.0, 0.0, 0.0, 0.0, 0.0, 0.0, 0.0, 0.0, 0.0, 0.0, 0.0, 0.0, 0.0, 0.0, 0.0, 0.0, 0.0, 0.0, 0.0, 0.0, 0.0, 0.0, 0.0, 0.0, 0.0, 0.0, 0.0, 0.0, 0.0, 0.0, 0.0, 0.0, 0.0, 0.0, 0.0, 0.0, 0.0, 0.0, 0.0, 0.0, 0.0, 0.0, 0.0, 0.0, 0.0, 0.0, 0.0, 0.0, 0.0, 0.0, 0.0, 0.0, 0.0, 0.0, 0.0, 0.0, 0.0, 0.0, 0.0, 0.0, 0.0, 0.0, 0.0, 0.0, 0.0, 0.0, 0.0, 0.0, 0.0, 0.0, 0.0, 0.0, 0.0, 0.0, 0.0, 0.0, 0.0, 0.0, 0.0, 0.0, 0.0, 0.0, 0.0, 0.6875, 0.5625, 0.7279, 0.5625, 0.7279, 0.5938, 0.6875, 0.5938, 0.3125, 0.5625, 0.3125, 0.5937, 0.3125, 0.5938, 0.3125, 0.5625, 0.625, 0.5625, 0.6875, 0.5625, 0.6875, 0.5938, 0.625, 0.5938, 0.375, 0.5625, 0.4375, 0.5625, 0.4375, 0.5938, 0.375, 0.5938, 0.5, 0.5625, 0.5625, 0.5625, 0.5625, 0.5937, 0.5, 0.5938, 0.5625, 0.5625, 0.625, 0.5625, 0.625, 0.5938, 0.5625, 0.5937, 0.4375, 0.5625, 0.5, 0.5625, 0.5, 0.5938, 0.4375, 0.5938, 0.3125, 0.5625, 0.375, 0.5625, 0.375, 0.5938, 0.3125, 0.5937, 0.7279, 0.5625, 0.75, 0.5625, 0.75, 0.5938, 0.7279, 0.5938, 0.6875, 0.625, 0.7279, 0.625, 0.7279, 0.6478, 0.6875, 0.6478, 0.3125, 0.625, 0.3125, 0.6478, 0.3125, 0.6478, 0.3125, 0.625, 0.5625, 0.625, 0.625, 0.625, 0.625, 0.6478, 0.5625, 0.6478, 0.5, 0.625, 0.5625, 0.625, 0.5625, 0.6478, 0.5, 0.6478, 0.3125, 0.625, 0.375, 0.625, 0.375, 0.6478, 0.3125, 0.6478, 0.7279, 0.625, 0.75, 0.625, 0.75, 0.6478, 0.7279, 0.6478, 0.625, 0.625, 0.6875, 0.625, 0.6875, 0.6478, 0.625, 0.6478, 0.4375, 0.625, 0.5, 0.625, 0.5, 0.6478, 0.4375, 0.6478, 0.375, 0.625, 0.4375, 0.625, 0.4375, 0.6478, 0.375, 0.6478, 0.0, 0.0, 0.0, 0.0, 0.0, 0.0, 0.0, 0.0, 0.0, 0.0, 0.0, 0.0, 0.0, 0.0, 0.0, 0.0, 0.0, 0.0, 0.0, 0.0, 0.0, 0.0, 0.0, 0.0, 0.0, 0.0, 0.0, 0.0, 0.0, 0.0, 0.0, 0.0, 0.0, 0.0, 0.0, 0.0, 0.0, 0.0, 0.0, 0.0, 0.0, 0.0, 0.0, 0.0, 0.0, 0.0, 0.0, 0.0, 0.0, 0.0, 0.0, 0.0, 0.0, 0.0, 0.0, 0.0, 0.0, 0.0, 0.0, 0.0, 0.0, 0.0, 0.0, 0.0, 0.0, 0.0, 0.0, 0.0, 0.0, 0.0, 0.0, 0.0, 0.0, 0.0, 0.0, 0.0, 0.0, 0.0, 0.0, 0.0, 0.0, 0.0, 0.0, 0.0, 0.0, 0.0, 0.0, 0.0, 0.0, 0.0, 0.0, 0.0, 0.0, 0.0, 0.0, 0.0, 0.0, 0.0, 0.0, 0.0, 0.0, 0.0, 0.0, 0.0, 0.0, 0.0, 0.0, 0.0, 0.0, 0.0, 0.0, 0.0, 0.0, 0.0, 0.0, 0.0, 0.0, 0.0, 0.0, 0.0, 0.0, 0.0, 0.0, 0.0, 0.0, 0.0, 0.0, 0.0, 0.0, 0.0, 0.0, 0.0, 0.0, 0.0, 0.0, 0.0, 0.0, 0.0, 0.0, 0.0, 0.0, 0.0, 0.0, 0.0, 0.0, 0.0, 0.0, 0.0, 0.0, 0.0, 0.0, 0.0, 0.0, 0.0, 0.0, 0.0, 0.0, 0.0, 0.0, 0.0, 0.0, 0.0, 0.0, 0.0, 0.0, 0.0, 0.0, 0.0, 0.0, 0.0, 0.0, 0.0, 0.0, 0.0, 0.0, 0.0, 0.0, 0.0, 0.0, 0.0, 0.0, 0.0, 0.0, 0.0, 0.0, 0.0, 0.0, 0.0, 0.0, 0.0, 0.0, 0.0, 0.0, 0.0, 0.0, 0.0, 0.0, 0.0, 0.0, 0.0, 0.0, 0.0, 0.0, 0.0, 0.0, 0.0, 0.0, 0.0, 0.0, 0.0, 0.0, 0.0, 0.0, 0.0, 0.0, 0.0, 0.0, 0.0, 0.0, 0.0, 0.0, 0.0, 0.0, 0.0, 0.0, 0.0, 0.0, 0.0, 0.0, 0.0, 0.0, 0.0, 0.0, 0.0, 0.0, 0.0, 0.0, 0.0, 0.0, 0.0, 0.0, 0.0, 0.0, 0.0, 0.0, 0.0, 0.0, 0.0, 0.0, 0.0, 0.0, 0.0, 0.0, 0.0, 0.0, 0.0, 0.0, 0.0, 0.0, 0.0, 0.0, 0.0, 0.0, 0.0, 0.0, 0.0, 0.0, 0.0, 0.0, 0.0, 0.0, 0.0, 0.0, 0.0, 0.0, 0.0, 0.0, 0.0, 0.0, 0.0, 0.0, 0.0, 0.0, 0.0, 0.0, 0.0, 0.0, 0.0, 0.0, 0.0, 0.0, 0.0, 0.0, 0.0, 0.0, 0.0, 0.0, 0.0, 0.0, 0.0, 0.0, 0.0, 0.0, 0.0, 0.0, 0.0, 0.0, 0.0, 0.0, 0.0, 0.0, 0.0, 0.0, 0.0, 0.0, 0.0, 0.0, 0.0, 0.0, 0.0, 0.0, 0.0, 0.0, 0.0, 0.0, 0.0, 0.0, 0.0, 0.0, 0.0, 0.0, 0.0, 0.0, 0.0, 0.0, 0.0, 0.0, 0.0, 0.0, 0.0, 0.0, 0.0, 0.0, 0.0, 0.0, 0.0, 0.0, 0.0, 0.0, 0.0, 0.0, 0.0, 0.0, 0.0, 0.0, 0.0, 0.0, 0.0, 0.0, 0.0, 0.0, 0.0, 0.0, 0.0, 0.0, 0.0, 0.0, 0.0, 0.0, 0.0, 0.0, 0.0, 0.0, 0.0, 0.0, 0.0, 0.0, 0.0, 0.0, 0.0, 0.0, 0.0, 0.0, 0.0, 0.0, 0.0, 0.0, 0.0, 0.0, 0.0, 0.0, 0.0, 0.0, 0.0, 0.0, 0.0, 0.0, 0.0, 0.0, 0.0, 0.0, 0.0, 0.0, 0.0, 0.0, 0.0, 0.0, 0.0, 0.0, 0.0, 0.0, 0.0, 0.0, 0.0, 0.0, 0.0, 0.0, 0.0, 0.0, 0.0, 0.0, 0.0, 0.0, 0.0, 0.0, 0.0, 0.0, 0.0, 0.0, 0.0, 0.0, 0.0, 0.0, 0.0, 0.0, 0.0, 0.0, 0.0, 0.0, 0.0, 0.0, 0.0, 0.0, 0.0, 0.0, 0.0, 0.0, 0.0, 0.0, 0.0, 0.0, 0.0, 0.0, 0.0, 0.0, 0.0, 0.0, 0.0, 0.0, 0.0, 0.0, 0.0, 0.0, 0.0, 0.0, 0.0, 0.0, 0.0, 0.0, 0.0, 0.0, 0.0, 0.0, 0.0, 0.0, 0.0, 0.0, 0.0, 0.0, 0.0, 0.0, 0.0, 0.0, 0.0, 0.0, 0.0, 0.0, 0.0, 0.0, 0.0, 0.0, 0.0, 0.0, 0.0, 0.0, 0.0, 0.0, 0.0, 0.0, 0.0, 0.0, 0.0, 0.0, 0.0, 0.0, 0.0, 0.0, 0.0, 0.0, 0.0, 0.0, 0.0, 0.0, 0.0, 0.0, 0.0, 0.0, 0.0, 0.0, 0.0, 0.0, 0.0, 0.0, 0.0, 0.0, 0.0, 0.0, 0.0, 0.0, 0.0, 0.0, 0.0, 0.0, 0.0, 0.0, 0.0, 0.0, 0.0, 0.0, 0.0, 0.0, 0.0, 0.0, 0.0, 0.0, 0.0, 0.0, 0.0, 0.0, 0.0, 0.0, 0.0, 0.0, 0.0, 0.0, 0.0, 0.0, 0.0, 0.0, 0.0, 0.0, 0.0, 0.0, 0.0, 0.0, 0.0, 0.0, 0.0, 0.0, 0.0, 0.0, 0.0, 0.0, 0.0, 0.0, 0.0, 0.0, 0.0, 0.0, 0.0, 0.0, 0.0, 0.5625, 0.4375, 0.5625, 0.5, 0.625, 0.5, 0.625, 0.4375, 0.5625, 0.6875, 0.5625, 0.75, 0.625, 0.75, 0.625, 0.6875, 0.3125, 0.6875, 0.3125, 0.75, 0.375, 0.75, 0.375, 0.6875, 0.7279, 0.6875, 0.7279, 0.75, 0.75, 0.75, 0.75, 0.6875, 0.7279, 0.5938, 0.7279, 0.625, 0.75, 0.625, 0.75, 0.5938, 0.4375, 0.8529, 0.4375, 0.8529, 0.4375, 0.875, 0.4375, 0.875, 0.3125, 0.5937, 0.3125, 0.625, 0.375, 0.625, 0.375, 0.5938, 0.4375, 0.8529, 0.4375, 0.875, 0.5, 0.875, 0.5, 0.8529, 0.5625, 0.8529, 0.5625, 0.875, 0.625, 0.875, 0.625, 0.8529, 0.4375, 0.6875, 0.4375, 0.75, 0.5, 0.75, 0.5, 0.6875, 0.4375, 0.5938, 0.4375, 0.625, 0.5, 0.625, 0.5, 0.5938, 0.5625, 0.5937, 0.5625, 0.625, 0.625, 0.625, 0.625, 0.5938, 0.4375, 0.4375, 0.4375, 0.5, 0.5, 0.5, 0.5, 0.4375, 0.375, 0.4375, 0.375, 0.5, 0.4375, 0.5, 0.4375, 0.4375, 0.375, 0.3971, 0.375, 0.4375, 0.4375, 0.4375, 0.4375, 0.3971, 0.4375, 0.3971, 0.4375, 0.4375, 0.5, 0.4375, 0.5, 0.3971, 0.5, 0.5938, 0.5, 0.625, 0.5625, 0.625, 0.5625, 0.5937, 0.5, 0.5, 0.5, 0.5625, 0.5625, 0.5625, 0.5625, 0.5, 0.5625, 0.5, 0.5625, 0.5625, 0.625, 0.5625, 0.625, 0.5, 0.375, 0.5938, 0.375, 0.625, 0.4375, 0.625, 0.4375, 0.5938, 0.375, 0.5, 0.375, 0.5625, 0.4375, 0.5625, 0.4375, 0.5, 0.4375, 0.5, 0.4375, 0.5625, 0.5, 0.5625, 0.5, 0.5, 0.375, 0.6875, 0.375, 0.75, 0.4375, 0.75, 0.4375, 0.6875, 0.375, 0.6478, 0.375, 0.6875, 0.4375, 0.6875, 0.4375, 0.6478, 0.4375, 0.6478, 0.4375, 0.6875, 0.5, 0.6875, 0.5, 0.6478, 0.5, 0.8529, 0.5, 0.875, 0.5625, 0.875, 0.5625, 0.8529, 0.5, 0.75, 0.5, 0.8125, 0.5625, 0.8125, 0.5625, 0.75, 0.5625, 0.75, 0.5625, 0.8125, 0.625, 0.8125, 0.625, 0.75, 0.375, 0.8125, 0.375, 0.8125, 0.4375, 0.8125, 0.4375, 0.8125, 0.375, 0.75, 0.375, 0.8125, 0.4375, 0.8125, 0.4375, 0.75, 0.4375, 0.75, 0.4375, 0.8125, 0.5, 0.8125, 0.5, 0.75, 0.2721, 0.5, 0.2721, 0.5625, 0.3125, 0.5625, 0.3125, 0.5, 0.3125, 0.5, 0.3125, 0.5625, 0.375, 0.5625, 0.375, 0.5, 0.2721, 0.5625, 0.2721, 0.5625, 0.3125, 0.5625, 0.3125, 0.5625, 0.625, 0.5938, 0.625, 0.625, 0.6875, 0.625, 0.6875, 0.5938, 0.625, 0.5, 0.625, 0.5625, 0.6875, 0.5625, 0.6875, 0.5, 0.7279, 0.5, 0.7279, 0.5625, 0.75, 0.5625, 0.75, 0.5, 0.625, 0.6875, 0.625, 0.75, 0.6875, 0.75, 0.6875, 0.6875, 0.625, 0.6478, 0.625, 0.6875, 0.6875, 0.6875, 0.6875, 0.6478, 0.7279, 0.6478, 0.7279, 0.6875, 0.75, 0.6875, 0.75, 0.6478, 0.3125, 0.5937, 0.3125, 0.5938, 0.3125, 0.625, 0.3125, 0.625, 0.3125, 0.6478, 0.3125, 0.6875, 0.375, 0.6875, 0.375, 0.6478, 0.5, 0.6875, 0.5, 0.75, 0.5625, 0.75, 0.5625, 0.6875, 0.5, 0.6478, 0.5, 0.6875, 0.5625, 0.6875, 0.5625, 0.6478, 0.5625, 0.6478, 0.5625, 0.6875, 0.625, 0.6875, 0.625, 0.6478, 0.5, 0.4375, 0.5, 0.5, 0.5625, 0.5, 0.5625, 0.4375, 0.5, 0.3971, 0.5, 0.4375, 0.5625, 0.4375, 0.5625, 0.3971, 0.5625, 0.3971, 0.5625, 0.4375, 0.625, 0.4375, 0.625, 0.3971, 0.375, 0.8529, 0.375, 0.875, 0.4375, 0.875, 0.4375, 0.8529, 0.2721, 0.6875, 0.2721, 0.75, 0.3125, 0.75, 0.3125, 0.6875, 0.3125, 0.6875, 0.3125, 0.6875, 0.3125, 0.75, 0.3125, 0.75, 0.3125, 0.6478, 0.3125, 0.6478, 0.3125, 0.6875, 0.3125, 0.6875, 0.25, 0.6875, 0.25, 0.75, 0.2721, 0.75, 0.2721, 0.6875, 0.375, 0.8125, 0.375, 0.8529, 0.4375, 0.8529, 0.4375, 0.8125, 0.5625, 0.375, 0.5625, 0.3971, 0.625, 0.3971, 0.625, 0.375, 0.5, 0.375, 0.5, 0.3971, 0.5625, 0.3971, 0.5625, 0.375, 0.6875, 0.6478, 0.6875, 0.6875, 0.7279, 0.6875, 0.7279, 0.6478, 0.6875, 0.5, 0.6875, 0.5625, 0.7279, 0.5625, 0.7279, 0.5, 0.25, 0.5625, 0.25, 0.5625, 0.2721, 0.5625, 0.2721, 0.5625, 0.25, 0.5, 0.25, 0.5625, 0.2721, 0.5625, 0.2721, 0.5, 0.5, 0.8125, 0.5, 0.8529, 0.5625, 0.8529, 0.5625, 0.8125, 0.4375, 0.375, 0.4375, 0.3971, 0.5, 0.3971, 0.5, 0.375, 0.375, 0.375, 0.375, 0.3971, 0.4375, 0.3971, 0.4375, 0.375, 0.5625, 0.8125, 0.5625, 0.8529, 0.625, 0.8529, 0.625, 0.8125, 0.4375, 0.8125, 0.4375, 0.8529, 0.5, 0.8529, 0.5, 0.8125, 0.4375, 0.8125, 0.4375, 0.8125, 0.4375, 0.8529, 0.4375, 0.8529, 0.6875, 0.5938, 0.6875, 0.625, 0.7279, 0.625, 0.7279, 0.5938, 0.6875, 0.6875, 0.6875, 0.75, 0.7279, 0.75, 0.7279, 0.6875, 0.0, 0.0, 0.0, 0.0, 0.0, 0.0, 0.0, 0.0, 0.0, 0.0, 0.0, 0.0, 0.0, 0.0, 0.0, 0.0, 0.0, 0.0, 0.0, 0.0, 0.0, 0.0, 0.0, 0.0, 0.0, 0.0, 0.0, 0.0, 0.0, 0.0, 0.0, 0.0, 0.0, 0.0, 0.0, 0.0, 0.0, 0.0, 0.0, 0.0, 0.0, 0.0, 0.0, 0.0, 0.0, 0.0, 0.0, 0.0, 0.0, 0.0, 0.0, 0.0, 0.0, 0.0, 0.0, 0.0, 0.0, 0.0, 0.0, 0.0, 0.0, 0.0, 0.0, 0.0, 0.0, 0.0, 0.0, 0.0, 0.0, 0.0, 0.0, 0.0, 0.0, 0.0, 0.0, 0.0, 0.0, 0.0, 0.0, 0.0, 0.0, 0.0, 0.0, 0.0, 0.0, 0.0, 0.0, 0.0, 0.0, 0.0, 0.0, 0.0, 0.0, 0.0, 0.0, 0.0, 0.0, 0.0, 0.0, 0.0, 0.0, 0.0, 0.0, 0.0, 0.0, 0.0, 0.0, 0.0, 0.0, 0.0, 0.0, 0.0, 0.0, 0.0, 0.0, 0.0, 0.0, 0.0, 0.0, 0.0, 0.0, 0.0, 0.0, 0.0, 0.0, 0.0, 0.0, 0.0, 0.0, 0.0, 0.0, 0.0, 0.0, 0.0, 0.0, 0.0, 0.0, 0.0, 0.0, 0.0, 0.0, 0.0, 0.0, 0.0, 0.0, 0.0, 0.0, 0.0, 0.0, 0.0, 0.0, 0.0, 0.0, 0.0, 0.0, 0.0, 0.0, 0.0, 0.0, 0.0, 0.0, 0.0, 0.0, 0.0, 0.0, 0.0, 0.0, 0.0, 0.0, 0.0, 0.0, 0.0, 0.0, 0.0, 0.0, 0.0, 0.0, 0.0, 0.0, 0.0, 0.0, 0.0, 0.0, 0.0, 0.0, 0.0, 0.0, 0.0, 0.0, 0.0, 0.0, 0.0, 0.0, 0.0, 0.0, 0.0, 0.0, 0.0, 0.0, 0.0, 0.0, 0.0, 0.0, 0.0, 0.0, 0.0, 0.0, 0.0, 0.0, 0.0, 0.0, 0.0, 0.0, 0.0, 0.0, 0.0, 0.0, 0.0, 0.0, 0.0, 0.0, 0.0, 0.0, 0.0, 0.0, 0.0, 0.0, 0.0, 0.0, 0.0, 0.0, 0.0, 0.0, 0.0, 0.0, 0.0, 0.0, 0.0, 0.0, 0.0, 0.0, 0.0, 0.0, 0.0, 0.0, 0.0, 0.0, 0.0, 0.0, 0.0, 0.0, 0.0, 0.0, 0.0, 0.0, 0.0, 0.0, 0.0, 0.0, 0.0, 0.0, 0.0, 0.0, 0.0, 0.0, 0.0, 0.0, 0.0, 0.0, 0.0, 0.0, 0.0, 0.0, 0.0, 0.0, 0.0, 0.0, 0.0, 0.0, 0.0, 0.0, 0.0, 0.0, 0.0, 0.0, 0.0, 0.0, 0.0, 0.0, 0.0, 0.0, 0.0, 0.0, 0.0, 0.0, 0.0, 0.0, 0.0, 0.0, 0.0, 0.0, 0.0, 0.0, 0.0, 0.0, 0.0, 0.0, 0.0, 0.0, 0.0, 0.0, 0.0, 0.0, 0.0, 0.0, 0.0, 0.0, 0.0, 0.0, 0.0, 0.0, 0.0, 0.0, 0.0, 0.0, 0.0, 0.0, 0.0, 0.0, 0.0, 0.0, 0.0, 0.0, 0.0, 0.0, 0.0, 0.0, 0.0, 0.0, 0.0, 0.0, 0.0, 0.0, 0.0, 0.0, 0.0, 0.0, 0.0, 0.0, 0.0, 0.0, 0.0, 0.0, 0.0, 0.0, 0.0, 0.0, 0.0, 0.0, 0.0, 0.0, 0.0, 0.0, 0.0, 0.0, 0.0, 0.0, 0.0, 0.0, 0.0, 0.0, 0.0, 0.0, 0.0, 0.0, 0.0, 0.0, 0.0, 0.0, 0.0, 0.0, 0.0, 0.0, 0.0, 0.0, 0.0, 0.0, 0.0, 0.0, 0.0, 0.0, 0.0, 0.0, 0.0, 0.0, 0.0, 0.0, 0.0, 0.0, 0.0, 0.0, 0.0, 0.0, 0.0, 0.0, 0.0, 0.0, 0.0, 0.0, 0.0, 0.0, 0.0, 0.0, 0.0, 0.0, 0.0, 0.0, 0.0, 0.0, 0.0, 0.0, 0.0, 0.0, 0.0, 0.0, 0.0, 0.0, 0.0, 0.0, 0.0, 0.0, 0.0, 0.0, 0.0, 0.0, 0.0, 0.0, 0.0, 0.0, 0.0, 0.0, 0.0, 0.0, 0.0, 0.0, 0.0, 0.0, 0.0, 0.0, 0.0, 0.0, 0.0, 0.0, 0.0, 0.0, 0.0, 0.0, 0.0, 0.0, 0.0, 0.0, 0.0, 0.0, 0.0, 0.0, 0.0, 0.0, 0.0, 0.0, 0.0, 0.0, 0.0, 0.0, 0.0, 0.0, 0.0, 0.0, 0.0, 0.0, 0.0, 0.0, 0.0, 0.0, 0.0, 0.0, 0.0, 0.0, 0.0, 0.0, 0.0, 0.0, 0.0, 0.0, 0.0, 0.0, 0.0, 0.0, 0.0, 0.0, 0.0, 0.0, 0.0, 0.0, 0.0, 0.0, 0.0, 0.0, 0.0, 0.0, 0.0, 0.0, 0.0, 0.0, 0.0, 0.0, 0.0, 0.0, 0.0, 0.0, 0.0, 0.0, 0.0, 0.0, 0.0, 0.0, 0.0, 0.0, 0.0, 0.0, 0.0, 0.0, 0.0, 0.0, 0.0, 0.0, 0.0, 0.0, 0.0, 0.0, 0.0, 0.0, 0.0, 0.0, 0.0, 0.0, 0.0, 0.0, 0.0, 0.0, 0.0, 0.0, 0.0, 0.0, 0.0, 0.0, 0.0, 0.0, 0.0, 0.0, 0.0, 0.0, 0.0, 0.0, 0.0, 0.0, 0.0, 0.0, 0.0, 0.0, 0.0, 0.0, 0.0, 0.0, 0.0, 0.0, 0.0, 0.0, 0.0, 0.0, 0.0, 0.0, 0.0, 0.0, 0.0, 0.0, 0.0, 0.0, 0.0, 0.0, 0.0, 0.0, 0.0, 0.0, 0.0, 0.0, 0.0, 0.0, 0.0, 0.0, 0.0, 0.0, 0.0, 0.0, 0.0, 0.0, 0.0, 0.0, 0.0, 0.0, 0.0, 0.0, 0.0, 0.0, 0.0, 0.0, 0.0, 0.0, 0.0, 0.0, 0.0, 0.0, 0.0, 0.0, 0.0, 0.0, 0.0, 0.0, 0.0, 0.0, 0.0, 0.0, 0.0, 0.0, 0.0, 0.0, 0.0, 0.0, 0.0, 0.0, 0.0, 0.0, 0.0, 0.0, 0.0, 0.0, 0.0, 0.0, 0.0, 0.0, 0.0, 0.0, 0.0, 0.0, 0.0, 0.0, 0.0, 0.0, 0.0, 0.0, 0.0, 0.0, 0.0, 0.0, 0.0, 0.0, 0.0, 0.0, 0.0, 0.0, 0.0, 0.0, 0.0, 0.0, 0.0, 0.0, 0.0, 0.0, 0.0, 0.0, 0.0, 0.0, 0.0, 0.0, 0.0, 0.0, 0.0, 0.0, 0.0, 0.0, 0.0, 0.0, 0.0, 0.0, 0.0, 0.0, 0.0, 0.0, 0.0, 0.0, 0.0, 0.0, 0.0, 0.0, 0.0, 0.0, 0.0, 0.0, 0.0, 0.0, 0.0, 0.0, 0.0, 0.0, 0.0, 0.0, 0.0, 0.0, 0.0, 0.0, 0.0, 0.0, 0.0, 0.0, 0.0, 0.0, 0.0, 0.0, 0.0, 0.0, 0.0, 0.0, 0.0, 0.0, 0.0, 0.0, 0.0, 0.0, 0.0, 0.0, 0.0, 0.0, 0.0, 0.0, 0.0, 0.0, 0.0, 0.0, 0.0, 0.0, 0.0, 0.0, 0.0, 0.0, 0.0, 0.0, 0.0, 0.0, 0.0, 0.0, 0.0, 0.0, 0.0, 0.0, 0.0, 0.0, 0.0, 0.0, 0.0, 0.0, 0.0, 0.0, 0.0, 0.0, 0.0, 0.0, 0.0, 0.0, 0.0, 0.0, 0.0, 0.0, 0.0, 0.0, 0.0, 0.0, 0.0, 0.0, 0.0, 0.0, 0.0, 0.0, 0.0, 0.0, 0.0, 0.0, 0.0, 0.0, 0.0, 0.0, 0.0, 0.0, 0.0, 0.0, 0.0, 0.0, 0.0, 0.0, 0.0, 0.0, 0.0, 0.0, 0.0, 0.0, 0.0, 0.0, 0.0, 0.0, 0.0, 0.0, 0.0, 0.0, 0.0, 0.0, 0.0, 0.0, 0.0, 0.0, 0.0, 0.0, 0.0, 0.0, 0.0, 0.0, 0.0, 0.0, 0.0, 0.0, 0.0, 0.0, 0.0, 0.0, 0.0, 0.0, 0.0, 0.0, 0.0, 0.0, 0.0, 0.0, 0.0, 0.0, 0.0, 0.0, 0.0, 0.0, 0.0, 0.0, 0.0, 0.0, 0.0, 0.0, 0.0, 0.0, 0.0, 0.0, 0.0, 0.0, 0.0, 0.0, 0.0, 0.0, 0.0, 0.0, 0.0, 0.0, 0.0, 0.0, 0.0, 0.0, 0.0, 0.0, 0.0, 0.0, 0.0, 0.0, 0.0, 0.0, 0.0, 0.0, 0.0, 0.0, 0.0, 0.0, 0.0, 0.0, 0.0, 0.0, 0.0, 0.0, 0.0, 0.0, 0.0, 0.0, 0.0, 0.0, 0.0, 0.0, 0.0, 0.0, 0.0, 0.0, 0.0, 0.0, 0.0, 0.0, 0.0, 0.0, 0.0, 0.0, 0.0, 0.0, 0.0, 0.0, 0.0, 0.0, 0.0, 0.0, 0.0, 0.0, 0.0, 0.0, 0.0, 0.0, 0.0, 0.0, 0.0, 0.0, 0.0, 0.0, 0.0, 0.0, 0.0, 0.0, 0.0, 0.0, 0.0, 0.0, 0.0, 0.0, 0.0, 0.0, 0.0, 0.0, 0.0, 0.0, 0.0, 0.0, 0.0, 0.0, 0.0, 0.0, 0.0, 0.0, 0.0, 0.0, 0.0, 0.0, 0.0, 0.0, 0.0, 0.0, 0.0, 0.0, 0.0, 0.0, 0.0, 0.0, 0.0, 0.0, 0.0, 0.0, 0.0, 0.0, 0.0, 0.0, 0.0, 0.0, 0.0, 0.0, 0.0, 0.0, 0.0, 0.0, 0.0, 0.0, 0.0, 0.0, 0.0, 0.0, 0.0, 0.0, 0.0, 0.0, 0.0, 0.0, 0.0, 0.0, 0.0, 0.0, 0.0, 0.0, 0.0, 0.0, 0.0, 0.0, 0.0, 0.0, 0.0, 0.0, 0.0, 0.0, 0.0, 0.0, 0.0, 0.0, 0.0, 0.0, 0.0, 0.0, 0.0, 0.0, 0.0, 0.0, 0.0, 0.0, 0.0, 0.0, 0.0, 0.0, 0.0, 0.0, 0.0, 0.0, 0.0, 0.0, 0.0, 0.0, 0.0, 0.0, 0.0, 0.0, 0.0, 0.0, 0.0, 0.0, 0.0, 0.0, 0.0, 0.0, 0.0, 0.0, 0.0, 0.0, 0.0, 0.0, 0.0, 0.0, 0.0, 0.0, 0.0, 0.0, 0.0, 0.0, 0.0, 0.0, 0.0, 0.0, 0.0, 0.0, 0.0, 0.0, 0.0, 0.0, 0.0, 0.0, 0.0, 0.0, 0.0, 0.0, 0.0, 0.0, 0.0, 0.0, 0.0, 0.0, 0.0, 0.0, 0.0, 0.0, 0.0, 0.0, 0.0, 0.0, 0.0, 0.0, 0.0, 0.0, 0.0, 0.0, 0.0, 0.0, 0.0, 0.0, 0.0, 0.0, 0.0, 0.0, 0.0, 0.0, 0.0, 0.0, 0.0, 0.0, 0.0, 0.0, 0.0, 0.0, 0.0, 0.0, 0.0, 0.0, 0.0, 0.0, 0.0, 0.0, 0.0, 0.0, 0.0, 0.0, 0.0, 0.0, 0.0, 0.0, 0.0, 0.0, 0.0, 0.0, 0.0, 0.0, 0.0, 0.0, 0.0, 0.0, 0.0, 0.0, 0.0, 0.0, 0.0, 0.0, 0.0, 0.0, 0.0, 0.0, 0.0, 0.0, 0.0, 0.0, 0.0, 0.0, 0.0, 0.0, 0.0, 0.0, 0.0, 0.0, 0.0, 0.0, 0.0, 0.0, 0.0, 0.0, 0.0, 0.0, 0.0, 0.0, 0.0, 0.0, 0.0, 0.0, 0.0, 0.0, 0.0, 0.0, 0.0, 0.0, 0.0, 0.0, 0.0, 0.0, 0.0, 0.0, 0.0, 0.0, 0.0, 0.0, 0.0, 0.0, 0.0, 0.0, 0.0, 0.0, 0.0, 0.0, 0.0, 0.0, 0.0, 0.0, 0.0, 0.0, 0.0, 0.0, 0.0, 0.0, 0.0, 0.0, 0.0, 0.0, 0.0, 0.0, 0.0, 0.0, 0.0, 0.0, 0.0, 0.0, 0.0, 0.0, 0.0, 0.0, 0.0, 0.0, 0.0, 0.0, 0.0, 0.0, 0.0, 0.0, 0.0, 0.0, 0.0, 0.0, 0.0, 0.0, 0.0, 0.0, 0.0, 0.0, 0.0, 0.0, 0.0, 0.0, 0.0, 0.0, 0.0, 0.0, 0.0, 0.0, 0.0, 0.0, 0.0, 0.0, 0.0, 0.0, 0.0, 0.0, 0.0, 0.0, 0.0, 0.0, 0.0, 0.0, 0.0, 0.0, 0.0, 0.0, 0.0, 0.0, 0.0, 0.0, 0.0, 0.0, 0.0, 0.0, 0.0, 0.0, 0.0, 0.0, 0.0, 0.0, 0.0, 0.0, 0.0, 0.0, 0.0, 0.0, 0.0, 0.0, 0.0, 0.0, 0.0, 0.0, 0.0, 0.0, 0.0, 0.0, 0.0, 0.0, 0.0, 0.0, 0.0, 0.0, 0.0, 0.0, 0.0, 0.0, 0.0, 0.0, 0.0, 0.0, 0.0, 0.0, 0.0, 0.0, 0.0, 0.0, 0.0, 0.0, 0.0, 0.0, 0.0, 0.0, 0.0, 0.0, 0.0, 0.0, 0.0, 0.0, 0.0, 0.0, 0.0, 0.0, 0.0, 0.0, 0.0, 0.0, 0.0, 0.0, 0.0, 0.0, 0.0, 0.0, 0.0, 0.0, 0.0, 0.0, 0.0, 0.0, 0.0, 0.0, 0.0, 0.0, 0.0, 0.0, 0.0, 0.0, 0.0, 0.0, 0.0, 0.0, 0.0, 0.0, 0.0, 0.0, 0.0, 0.0, 0.0, 0.0, 0.0, 0.0, 0.0, 0.0, 0.0, 0.0, 0.0, 0.0, 0.0, 0.0, 0.0, 0.0, 0.0, 0.0, 0.0, 0.0, 0.0, 0.0, 0.0, 0.0, 0.0, 0.0, 0.0, 0.0, 0.0, 0.0, 0.0, 0.0, 0.0, 0.0, 0.0, 0.0, 0.0, 0.0, 0.0, 0.0, 0.0, 0.0, 0.0, 0.0, 0.0, 0.0, 0.0, 0.0, 0.0, 0.0, 0.0, 0.0, 0.0, 0.0, 0.0, 0.0, 0.0, 0.0, 0.0, 0.0, 0.0, 0.0, 0.0, 0.0, 0.0, 0.0, 0.0, 0.0, 0.0, 0.0, 0.0, 0.0, 0.0, 0.0, 0.0, 0.0, 0.0, 0.0, 0.0, 0.0, 0.0, 0.0, 0.0, 0.0, 0.0, 0.0, 0.0, 0.0, 0.0, 0.0, 0.0, 0.0, 0.0, 0.0, 0.0, 0.0, 0.0, 0.0, 0.0, 0.0, 0.0, 0.0, 0.0, 0.0, 0.0, 0.0, 0.0, 0.0, 0.0, 0.0, 0.0, 0.0, 0.0, 0.0, 0.0, 0.0, 0.0, 0.0, 0.0, 0.0, 0.0, 0.0, 0.0, 0.0, 0.0, 0.0, 0.0, 0.0, 0.0, 0.0, 0.0, 0.0, 0.0, 0.0, 0.0, 0.0, 0.0, 0.0, 0.0, 0.0, 0.0, 0.0, 0.0, 0.0, 0.0, 0.0, 0.0, 0.0, 0.0, 0.0, 0.0, 0.0, 0.0, 0.0, 0.0, 0.0, 0.0, 0.0, 0.0, 0.0, 0.0, 0.0, 0.0, 0.0, 0.0, 0.0, 0.0, 0.0, 0.0, 0.0, 0.0, 0.0, 0.0, 0.0, 0.0, 0.0, 0.0, 0.0, 0.0, 0.0, 0.0, 0.0, 0.0, 0.0, 0.0, 0.0, 0.0, 0.0, 0.0, 0.0, 0.0, 0.0, 0.0, 0.0, 0.0, 0.0, 0.0, 0.0, 0.0, 0.0, 0.0, 0.0, 0.0, 0.0, 0.0, 0.0, 0.0, 0.0, 0.0, 0.0, 0.0, 0.0, 0.0, 0.0, 0.0, 0.0, 0.0, 0.0, 0.0, 0.0, 0.0, 0.0, 0.0, 0.0, 0.0, 0.0, 0.0, 0.0, 0.0, 0.0, 0.0, 0.0, 0.0, 0.0, 0.0, 0.0, 0.0, 0.0, 0.0, 0.0, 0.0, 0.0, 0.0, 0.0, 0.0, 0.0, 0.0, 0.0, 0.0, 0.0, 0.0, 0.0, 0.0, 0.0, 0.0, 0.0, 0.0, 0.0, 0.0, 0.0, 0.0, 0.0, 0.0, 0.0, 0.0, 0.0, 0.0, 0.0, 0.0, 0.0, 0.0, 0.0, 0.0, 0.0, 0.0, 0.0, 0.0, 0.0, 0.0, 0.0, 0.0, 0.0, 0.0, 0.0, 0.0, 0.0, 0.0, 0.0, 0.0, 0.0, 0.0, 0.0, 0.0, 0.0, 0.0, 0.0, 0.0, 0.0, 0.0, 0.0, 0.0, 0.0, 0.0, 0.0, 0.0, 0.0, 0.0, 0.0, 0.0, 0.0, 0.0, 0.0, 0.0, 0.0, 0.0, 0.0, 0.0, 0.0, 0.0, 0.0, 0.0, 0.0, 0.0, 0.0, 0.0, 0.0, 0.0, 0.0, 0.0, 0.0, 0.0, 0.0, 0.0, 0.0, 0.0, 0.0, 0.0, 0.0, 0.0, 0.0, 0.0, 0.0, 0.0, 0.0, 0.0, 0.0, 0.0, 0.0, 0.0, 0.0, 0.0, 0.0, 0.0, 0.0, 0.0, 0.0, 0.0, 0.0, 0.0, 0.0, 0.0, 0.0, 0.0, 0.0, 0.0, 0.0, 0.0, 0.0, 0.0, 0.0, 0.0, 0.0, 0.0, 0.0, 0.0, 0.0, 0.0, 0.0, 0.0, 0.0, 0.0, 0.0, 0.0, 0.0, 0.0, 0.0, 0.0, 0.0, 0.0, 0.0, 0.0, 0.0, 0.0, 0.0, 0.0, 0.0, 0.0, 0.0, 0.0, 0.0, 0.0, 0.0, 0.0, 0.0, 0.0, 0.0, 0.0, 0.0, 0.0, 0.0, 0.0, 0.0, 0.0, 0.0, 0.0, 0.0, 0.0, 0.0, 0.0, 0.0, 0.0, 0.0, 0.0, 0.0, 0.0, 0.0, 0.0, 0.0, 0.0, 0.0, 0.0, 0.0, 0.0, 0.0, 0.0, 0.0, 0.0, 0.0, 0.0, 0.0, 0.0, 0.0, 0.0, 0.0, 0.0, 0.0, 0.0, 0.0, 0.0, 0.0, 0.0, 0.0, 0.0, 0.0, 0.0, 0.0, 0.0, 0.0, 0.0, 0.0, 0.0, 0.0, 0.0, 0.0, 0.0, 0.0, 0.0, 0.0, 0.0, 0.0, 0.0, 0.0, 0.0, 0.0, 0.0, 0.0, 0.0, 0.0, 0.0, 0.0, 0.0, 0.0, 0.0, 0.0, 0.0, 0.0, 0.0, 0.0, 0.0, 0.0, 0.0, 0.0, 0.0, 0.0, 0.0, 0.0, 0.0, 0.0, 0.0, 0.0, 0.0, 0.0, 0.0, 0.0, 0.0, 0.0, 0.0, 0.0, 0.0, 0.0, 0.0, 0.0, 0.0, 0.0, 0.0, 0.0, 0.0, 0.0, 0.0, 0.0, 0.0, 0.0, 0.0, 0.0, 0.0, 0.0, 0.0, 0.0, 0.0, 0.0, 0.0, 0.0, 0.0, 0.0, 0.0, 0.0, 0.0, 0.0, 0.0, 0.0, 0.0, 0.0, 0.0, 0.0, 0.0, 0.0, 0.0, 0.0, 0.0, 0.0, 0.0, 0.0, 0.0, 0.0, 0.0, 0.0, 0.0, 0.0, 0.0, 0.0, 0.0, 0.0, 0.0, 0.0, 0.0, 0.0, 0.0, 0.0, 0.0, 0.0, 0.0, 0.0, 0.0, 0.0, 0.0, 0.0, 0.0, 0.0, 0.0, 0.0, 0.0, 0.0, 0.0, 0.0, 0.0, 0.0, 0.0, 0.0, 0.0, 0.0, 0.0, 0.0, 0.0, 0.0, 0.0, 0.0, 0.0, 0.0, 0.0, 0.0, 0.0, 0.0, 0.0, 0.0, 0.0, 0.0, 0.0, 0.0, 0.0, 0.0, 0.0, 0.0, 0.0, 0.0, 0.0, 0.0, 0.0, 0.0, 0.0, 0.0, 0.0, 0.0, 0.0, 0.0, 0.0, 0.0, 0.0, 0.0, 0.0, 0.0, 0.0, 0.0, 0.0, 0.0, 0.0, 0.0, 0.0, 0.0, 0.0, 0.0, 0.0, 0.0, 0.0, 0.0, 0.0, 0.0, 0.0, 0.0, 0.0, 0.0, 0.0, 0.0, 0.0, 0.0, 0.0, 0.0, 0.0, 0.0, 0.0, 0.0, 0.0, 0.0, 0.0, 0.0, 0.0, 0.0, 0.0, 0.0, 0.0, 0.0, 0.0, 0.0, 0.0, 0.0, 0.0, 0.0, 0.0, 0.0, 0.0, 0.0, 0.0, 0.0, 0.0, 0.0, 0.0, 0.0, 0.0, 0.0, 0.0, 0.0, 0.0, 0.0, 0.0, 0.0, 0.0, 0.0, 0.0, 0.0, 0.0, 0.0, 0.0, 0.0, 0.0, 0.0, 0.0, 0.0, 0.0, 0.0, 0.0, 0.0, 0.0, 0.0, 0.0, 0.0, 0.0, 0.0, 0.0, 0.0, 0.0, 0.0, 0.0, 0.0, 0.0, 0.0, 0.0, 0.0, 0.0, 0.0, 0.0, 0.0, 0.0, 0.0, 0.0, 0.0, 0.0, 0.0, 0.0, 0.0, 0.0, 0.0, 0.0, 0.0, 0.0, 0.0, 0.0, 0.0, 0.0, 0.0, 0.0, 0.0, 0.0, 0.0, 0.0, 0.0, 0.0, 0.0, 0.0, 0.0, 0.0, 0.0, 0.0, 0.0, 0.0, 0.0, 0.0, 0.0, 0.0, 0.0, 0.0, 0.0, 0.0, 0.0, 0.0, 0.0, 0.0, 0.0, 0.0, 0.0, 0.0, 0.0, 0.0, 0.0, 0.0, 0.0, 0.0, 0.0, 0.0, 0.0, 0.0, 0.0, 0.0, 0.0, 0.0, 0.0, 0.0, 0.0, 0.0, 0.0, 0.0, 0.0, 0.0, 0.0, 0.0, 0.0, 0.0, 0.0, 0.0, 0.0, 0.0, 0.0, 0.0, 0.0, 0.0, 0.0, 0.0, 0.0, 0.0, 0.0, 0.0, 0.0, 0.0, 0.0, 0.0, 0.0, 0.0, 0.0, 0.0, 0.0, 0.0, 0.0, 0.0, 0.0, 0.0, 0.0, 0.0, 0.0, 0.0, 0.0, 0.0, 0.0, 0.0, 0.0, 0.0, 0.0, 0.0, 0.0, 0.0, 0.0, 0.0, 0.0, 0.0, 0.0, 0.0, 0.0, 0.0, 0.0, 0.0, 0.0, 0.0, 0.0, 0.0, 0.0, 0.0, 0.0, 0.0, 0.0, 0.0, 0.0, 0.0, 0.0, 0.0, 0.0, 0.0, 0.0, 0.0, 0.6875, 0.5625, 0.6875, 0.5938, 0.7279, 0.5938, 0.7279, 0.5625, 0.3125, 0.5625, 0.3125, 0.5625, 0.3125, 0.5938, 0.3125, 0.5937, 0.625, 0.5625, 0.625, 0.5938, 0.6875, 0.5938, 0.6875, 0.5625, 0.375, 0.5625, 0.375, 0.5938, 0.4375, 0.5938, 0.4375, 0.5625, 0.5, 0.5625, 0.5, 0.5938, 0.5625, 0.5937, 0.5625, 0.5625, 0.5625, 0.5625, 0.5625, 0.5937, 0.625, 0.5938, 0.625, 0.5625, 0.4375, 0.5625, 0.4375, 0.5938, 0.5, 0.5938, 0.5, 0.5625, 0.3125, 0.5625, 0.3125, 0.5937, 0.375, 0.5938, 0.375, 0.5625, 0.7279, 0.5625, 0.7279, 0.5938, 0.75, 0.5938, 0.75, 0.5625, 0.6875, 0.625, 0.6875, 0.6478, 0.7279, 0.6478, 0.7279, 0.625, 0.3125, 0.625, 0.3125, 0.625, 0.3125, 0.6478, 0.3125, 0.6478, 0.5625, 0.625, 0.5625, 0.6478, 0.625, 0.6478, 0.625, 0.625, 0.5, 0.625, 0.5, 0.6478, 0.5625, 0.6478, 0.5625, 0.625, 0.3125, 0.625, 0.3125, 0.6478, 0.375, 0.6478, 0.375, 0.625, 0.7279, 0.625, 0.7279, 0.6478, 0.75, 0.6478, 0.75, 0.625, 0.625, 0.625, 0.625, 0.6478, 0.6875, 0.6478, 0.6875, 0.625, 0.4375, 0.625, 0.4375, 0.6478, 0.5, 0.6478, 0.5, 0.625, 0.375, 0.625, 0.375, 0.6478, 0.4375, 0.6478, 0.4375, 0.625, 0.0, 0.0, 0.0, 0.0, 0.0, 0.0, 0.0, 0.0, 0.0, 0.0, 0.0, 0.0, 0.0, 0.0, 0.0, 0.0, 0.0, 0.0, 0.0, 0.0, 0.0, 0.0, 0.0, 0.0, 0.0, 0.0, 0.0, 0.0, 0.0, 0.0, 0.0, 0.0, 0.0, 0.0, 0.0, 0.0, 0.0, 0.0, 0.0, 0.0, 0.0, 0.0, 0.0, 0.0, 0.0, 0.0, 0.0, 0.0, 0.0, 0.0, 0.0, 0.0, 0.0, 0.0, 0.0, 0.0, 0.0, 0.0, 0.0, 0.0, 0.0, 0.0, 0.0, 0.0, 0.0, 0.0, 0.0, 0.0, 0.0, 0.0, 0.0, 0.0, 0.0, 0.0, 0.0, 0.0, 0.0, 0.0, 0.0, 0.0, 0.0, 0.0, 0.0, 0.0, 0.0, 0.0, 0.0, 0.0, 0.0, 0.0, 0.0, 0.0, 0.0, 0.0, 0.0, 0.0, 0.0, 0.0, 0.0, 0.0, 0.0, 0.0, 0.0, 0.0, 0.0, 0.0, 0.0, 0.0, 0.0, 0.0, 0.0, 0.0, 0.0, 0.0, 0.0, 0.0, 0.0, 0.0, 0.0, 0.0, 0.0, 0.0, 0.0, 0.0, 0.0, 0.0, 0.0, 0.0, 0.0, 0.0, 0.0, 0.0, 0.0, 0.0, 0.0, 0.0, 0.0, 0.0, 0.0, 0.0, 0.0, 0.0, 0.0, 0.0, 0.0, 0.0, 0.0, 0.0, 0.0, 0.0, 0.0, 0.0, 0.0, 0.0, 0.0, 0.0, 0.0, 0.0, 0.0, 0.0, 0.0, 0.0, 0.0, 0.0, 0.0, 0.0, 0.0, 0.0, 0.0, 0.0, 0.0, 0.0, 0.0, 0.0, 0.0, 0.0, 0.0, 0.0, 0.0, 0.0, 0.0, 0.0, 0.0, 0.0, 0.0, 0.0, 0.0, 0.0, 0.0, 0.0, 0.0, 0.0, 0.0, 0.0, 0.0, 0.0, 0.0, 0.0, 0.0, 0.0, 0.0, 0.0, 0.0, 0.0, 0.0, 0.0, 0.0, 0.0, 0.0, 0.0, 0.0, 0.0, 0.0, 0.0, 0.0, 0.0, 0.0, 0.0, 0.0, 0.0, 0.0, 0.0, 0.0, 0.0, 0.0, 0.0, 0.0, 0.0, 0.0, 0.0, 0.0, 0.0, 0.0, 0.0, 0.0, 0.0, 0.0, 0.0, 0.0, 0.0, 0.0, 0.0, 0.0, 0.0, 0.0, 0.0, 0.0, 0.0, 0.0, 0.0, 0.0, 0.0, 0.0, 0.0, 0.0, 0.0, 0.0, 0.0, 0.0, 0.0, 0.0, 0.0, 0.0, 0.0, 0.0, 0.0, 0.0, 0.0, 0.0, 0.0, 0.0, 0.0, 0.0, 0.0, 0.0, 0.0, 0.0, 0.0, 0.0, 0.0, 0.0, 0.0, 0.0, 0.0, 0.0, 0.0, 0.0, 0.0, 0.0, 0.0, 0.0, 0.0, 0.0, 0.0, 0.0, 0.0, 0.0, 0.0, 0.0, 0.0, 0.0, 0.0, 0.0, 0.0, 0.0, 0.0, 0.0, 0.0, 0.0, 0.0, 0.0, 0.0, 0.0, 0.0, 0.0, 0.0, 0.0, 0.0, 0.0, 0.0, 0.0, 0.0, 0.0, 0.0, 0.0, 0.0, 0.0, 0.0, 0.0, 0.0, 0.0, 0.0, 0.0, 0.0, 0.0, 0.0, 0.0, 0.0, 0.0, 0.0, 0.0, 0.0, 0.0, 0.0, 0.0, 0.0, 0.0, 0.0, 0.0, 0.0, 0.0, 0.0, 0.0, 0.0, 0.0, 0.0, 0.0, 0.0, 0.0, 0.0, 0.0, 0.0, 0.0, 0.0, 0.0, 0.0, 0.0, 0.0, 0.0, 0.0, 0.0, 0.0, 0.0, 0.0, 0.0, 0.0, 0.0, 0.0, 0.0, 0.0, 0.0, 0.0, 0.0, 0.0, 0.0, 0.0, 0.0, 0.0, 0.0, 0.0, 0.0, 0.0, 0.0, 0.0, 0.0, 0.0, 0.0, 0.0, 0.0, 0.0, 0.0, 0.0, 0.0, 0.0, 0.0, 0.0, 0.0, 0.0, 0.0, 0.0, 0.0, 0.0, 0.0, 0.0, 0.0, 0.0, 0.0, 0.0, 0.0, 0.0, 0.0, 0.0, 0.0, 0.0, 0.0, 0.0, 0.0, 0.0, 0.0, 0.0, 0.0, 0.0, 0.0, 0.0, 0.0, 0.0, 0.0, 0.0, 0.0, 0.0, 0.0, 0.0, 0.0, 0.0, 0.0, 0.0, 0.0, 0.0, 0.0, 0.0, 0.0, 0.0, 0.0, 0.0, 0.0, 0.0, 0.0, 0.0, 0.0, 0.0, 0.0, 0.0, 0.0, 0.0, 0.0, 0.0, 0.0, 0.0, 0.0, 0.0, 0.0, 0.0, 0.0, 0.0, 0.0, 0.0, 0.0, 0.0, 0.0, 0.0, 0.0, 0.0, 0.0, 0.0, 0.0, 0.0, 0.0, 0.0, 0.0, 0.0, 0.0, 0.0, 0.0, 0.0, 0.0, 0.0, 0.0, 0.0, 0.0, 0.0, 0.0, 0.0, 0.0, 0.0, 0.0, 0.0, 0.0, 0.0, 0.0, 0.0, 0.0, 0.0, 0.0, 0.0, 0.0, 0.0, 0.0, 0.0, 0.0, 0.0, 0.0, 0.0, 0.0, 0.0, 0.0, 0.0, 0.0, 0.0, 0.0, 0.0, 0.0, 0.0, 0.0, 0.0, 0.0, 0.0, 0.0, 0.0, 0.0, 0.0, 0.0, 0.0, 0.0, 0.0, 0.0, 0.0, 0.0, 0.0, 0.0, 0.0, 0.0, 0.0, 0.0, 0.0, 0.0, 0.0, 0.0, 0.0, 0.0, 0.0, 0.0, 0.0, 0.0, 0.0, 0.0, 0.0, 0.0, 0.0, 0.0, 0.0, 0.0, 0.0, 0.0, 0.0, 0.0, 0.0, 0.0, 0.0, 0.0, 0.0, 0.0, 0.0])
me_cube_001.use_remesh_preserve_volume = False
me_cube_001.use_remesh_preserve_attributes = False
me_cube_001.use_mirror_vertex_groups = False
me_cube_001.update()

# ---- objects
ob_cube = bpy.data.objects.new('Cube', me_cube_001)

# ---- transforms, parenting, visibility, modifiers, constraints
ob_cube.location = (0.001274, 0.04841, 1.564)
ob_cube.scale = (0.1952, 0.1952, 0.1952)
ob_cube.lineart.crease_threshold = 0.0

# ---- collection membership
col_collection.objects.link(ob_cube)

# ---- scene / render settings (as saved in the file)
scene.frame_start = 1; scene.frame_end = 250; scene.frame_set(1)
scene.render.engine = 'BLENDER_EEVEE_NEXT'
scene.cycles.use_denoising = False
scene.cycles.samples = 128
scene.cycles.sampling_pattern = 'TABULATED_SOBOL'
scene.cycles.use_adaptive_sampling = False
scene.cycles.use_light_tree = False
scene.view_settings.view_transform = 'Filmic'
bpy.context.view_layer.update()

# ---- added for rendering (the .blend has no active camera and no usable light): camera, sun
cam_auto = bpy.data.cameras.new('AutoCamera')
cam_auto.lens = 50.0
cam_auto.sensor_width = 36.0
cam_auto.clip_end = 1000.0
ob_auto_camera = bpy.data.objects.new('AutoCamera', cam_auto)
scene.collection.objects.link(ob_auto_camera)
ob_auto_camera.location = (3.62828, -4.26668, 2.96957)
ob_auto_camera.rotation_euler = (1.09748, -7.21219e-08, 0.694738)
scene.camera = ob_auto_camera
light_auto_sun = bpy.data.lights.new('AutoSun', 'SUN')
light_auto_sun.energy = 3.0
light_auto_sun.angle = 0.0523599
ob_auto_sun = bpy.data.objects.new('AutoSun', light_auto_sun)
scene.collection.objects.link(ob_auto_sun)
ob_auto_sun.rotation_euler = (0.872665, 0.174533, 0.523599)
bpy.context.view_layer.update()
